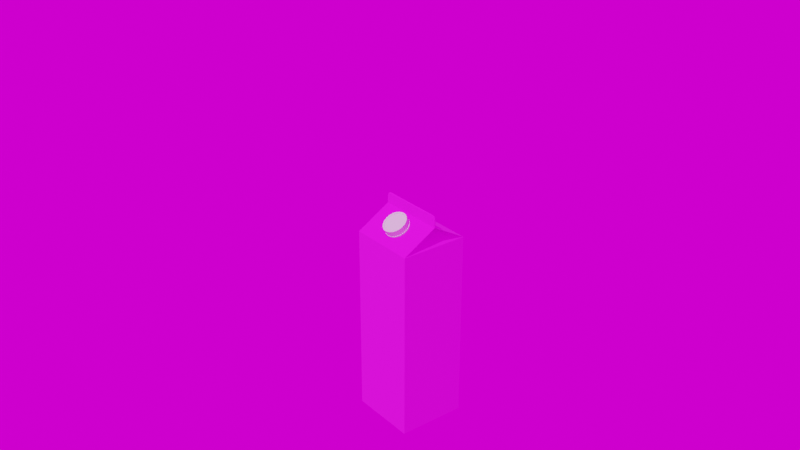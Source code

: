 # Source: milk.blend  (saved by Blender 2.90.8; exported with 4.5.12 LTS)
import bpy
from mathutils import Matrix  # noqa: F401  (used for matrix-valued properties, if any)

bpy.ops.wm.read_factory_settings(use_empty=True)
scene = bpy.context.scene
scene.name = 'Scene'

# ---- collections
col_collection = bpy.data.collections.new('Collection'); scene.collection.children.link(col_collection)

# ---- images (referenced by path relative to the original .blend; pixels are not part of the script)
import os
ASSET_DIR = os.environ.get("B2B_ASSET_DIR", "")  # directory of the original .blend (textures are referenced by path, not embedded)
HERE = os.path.dirname(os.path.abspath(__file__))  # packed textures are extracted next to this script under _unpacked/

def load_image(name, relpath, width, height, colorspace="sRGB"):
    """Load a texture the original file referenced (path relative to the .blend, or extracted next to this script)."""
    p = next((c for c in (os.path.join(HERE, relpath), os.path.join(ASSET_DIR, relpath)) if relpath and os.path.exists(c)), "")
    if p:
        img = bpy.data.images.load(p, check_existing=True)
        img.name = name
    else:  # same state as the original file: an image datablock whose file is absent (Cycles renders it pink)
        img = bpy.data.images.new(name, width, height)
        img.source = "FILE"
        img.filepath = "//" + (relpath or name)
    img.colorspace_settings.name = colorspace
    return img
img_milk_texture_png = load_image('milk_texture.png', 'milk_texture.png', 1024, 1024, 'sRGB')
img_st_fagans_interior_2k_hdr = load_image('st_fagans_interior_2k.hdr', 'st_fagans_interior_2k.hdr', 1024, 1024, 'Linear Rec.709')

# ---- materials (node trees are filled in below, after node groups)
mat_material = bpy.data.materials.new('Material')
mat_material.alpha_threshold = 0.0
mat_material.line_color = (0.0, 0.0, 0.0, 1.0)
mat_material_001 = bpy.data.materials.new('Material.001')

# ---- material node trees
mat_material.use_nodes = True; mat_material.node_tree.nodes.clear()
_N = mat_material.node_tree.nodes; _L = mat_material.node_tree.links
n0 = _N.new('ShaderNodeOutputMaterial'); n0.name = 'Material Output'; n0.location = (300, 300)
n1 = _N.new('ShaderNodeBsdfPrincipled'); n1.name = 'Principled BSDF'; n1.location = (10, 300)
n1.distribution = 'GGX'
n1.subsurface_method = 'BURLEY'
n1.inputs[2].default_value = 1.0
n1.inputs[3].default_value = 1.45
n1.inputs[27].default_value = (0.0, 0.0, 0.0, 1.0)
n1.inputs[28].default_value = 1.0
n2 = _N.new('ShaderNodeTexImage'); n2.name = 'Image Texture'; n2.location = (-429, 199)
n2.image = img_milk_texture_png
_L.new(n1.outputs[0], n0.inputs[0])
_L.new(n2.outputs[0], n1.inputs[0])
n0.is_active_output = True
mat_material_001.use_nodes = True; mat_material_001.node_tree.nodes.clear()
_N = mat_material_001.node_tree.nodes; _L = mat_material_001.node_tree.links
n0 = _N.new('ShaderNodeBsdfPrincipled'); n0.name = 'Principled BSDF'; n0.location = (10, 300)
n0.distribution = 'GGX'
n0.subsurface_method = 'BURLEY'
n0.inputs[3].default_value = 1.45
n0.inputs[27].default_value = (0.0, 0.0, 0.0, 1.0)
n0.inputs[28].default_value = 1.0
n1 = _N.new('ShaderNodeOutputMaterial'); n1.name = 'Material Output'; n1.location = (300, 300)
_L.new(n0.outputs[0], n1.inputs[0])
n1.is_active_output = True

# ---- world
world_world = bpy.data.worlds.new('World'); scene.world = world_world
world_world.use_nodes = True; world_world.node_tree.nodes.clear()
_N = world_world.node_tree.nodes; _L = world_world.node_tree.links
n0 = _N.new('ShaderNodeOutputWorld'); n0.name = 'World Output'; n0.location = (300, 300)
n1 = _N.new('ShaderNodeBackground'); n1.name = 'Background'; n1.location = (10, 300)
n2 = _N.new('ShaderNodeMapping'); n2.name = 'Mapping'; n2.location = (-590, 370)
n2.width = 240
n3 = _N.new('ShaderNodeTexCoord'); n3.name = 'Texture Coordinate'; n3.location = (-790, 353)
n4 = _N.new('ShaderNodeTexEnvironment'); n4.name = 'Environment Texture'; n4.location = (-290, 341)
n4.image = img_st_fagans_interior_2k_hdr
_L.new(n1.outputs[0], n0.inputs[0])
_L.new(n4.outputs[0], n1.inputs[0])
_L.new(n2.outputs[0], n4.inputs[0])
_L.new(n3.outputs[0], n2.inputs[0])
n0.is_active_output = True
world_world.color = (0.05088, 0.05088, 0.05088)
world_world.use_sun_shadow = False
world_world.sun_shadow_jitter_overblur = 0.0

# ---- cameras
cam_camera = bpy.data.cameras.new('Camera')
cam_camera.clip_end = 100.0
cam_camera.ortho_scale = 7.314

# ---- lights
light_light = bpy.data.lights.new('Light', 'POINT')
light_light.transmission_factor = 0.0
light_light.energy = 1000.0
light_light.shadow_soft_size = 0.1
light_light.shadow_maximum_resolution = 0.006
light_light.use_absolute_resolution = True

# ---- meshes
me_cube = bpy.data.meshes.new('Cube')
me_cube.from_pydata([(0.035, 0.035, 0.0975), (0.035, 0.035, -0.0975), (0.035, -0.035, 0.0975), (0.035, -0.035, -0.0975), (-0.035, 0.035, 0.0975), (-0.035, 0.035, -0.0975), (-0.035, -0.035, 0.0975), (-0.035, -0.035, -0.0975), (0.035, -0.000574, 0.1175), (-0.035, -0.000574, 0.1175), (0.035, 0.000574, 0.1175), (-0.035, 0.000574, 0.1175), (0.035, 0.0, -0.0975), (-0.035, 0.0, 0.0975), (0.03501, -0.000574, 0.1249), (0.03119, -0.000574, 0.1287), (0.03471, -0.000574, 0.1263), (0.03389, -0.000574, 0.1276), (0.03265, -0.000574, 0.1284), (-0.0312, -0.000574, 0.1285), (-0.03499, -0.000574, 0.1246), (-0.03266, -0.000574, 0.1282), (-0.03389, -0.000574, 0.1273), (-0.03471, -0.000574, 0.1261), (0.0312, 0.000574, 0.1291), (0.035, 0.000574, 0.1253), (0.03265, 0.000574, 0.1288), (0.03389, 0.000574, 0.128), (0.03471, 0.000574, 0.1268), (-0.035, 0.000574, 0.1253), (-0.0312, 0.000574, 0.1291), (-0.03471, 0.000574, 0.1268), (-0.03389, 0.000574, 0.128), (-0.03265, 0.000574, 0.1288), (-0.035, 0.0, 0.1175), (0.03119, 0.0, 0.1287), (0.03265, 0.0, 0.1284), (0.03389, 0.0, 0.1276), (0.03471, 0.0, 0.1263), (0.03501, 0.0, 0.1249), (-0.0312, 0.0, 0.1285), (-0.03266, 0.0, 0.1282), (-0.03389, 0.0, 0.1273), (-0.03471, 0.0, 0.1261), (-0.03499, 0.0, 0.1246), (0.01213, 0.0, 0.1147), (0.0312, 0.0, 0.1291), (0.035, 0.0, 0.1175), (-0.035, 0.0, -0.0975), (0.035, 0.0, 0.0975), (0.03265, 0.0, 0.1288), (0.03389, 0.0, 0.128), (0.03471, 0.0, 0.1268), (0.035, 0.0, 0.1253), (-0.0312, 0.0, 0.1291), (-0.03265, 0.0, 0.1288), (-0.03389, 0.0, 0.128), (-0.03471, 0.0, 0.1268), (-0.035, 0.0, 0.1253), (-0.01959, 0.0, 0.1111)], [], [(59, 6, 9, 34), (3, 2, 6, 7), (48, 13, 4, 5), (48, 12, 3, 7), (12, 49, 2, 3), (5, 4, 0, 1), (10, 11, 29, 31, 32, 33, 30, 24, 26, 27, 28, 25), (45, 0, 10, 47), (0, 4, 11, 10), (6, 2, 8, 9), (47, 10, 25, 53), (35, 40, 19, 15), (23, 43, 44, 20), (34, 9, 20, 44), (35, 15, 18, 36), (36, 18, 17, 37), (37, 17, 16, 38), (38, 16, 14, 39), (54, 30, 33, 55), (55, 33, 32, 56), (56, 32, 31, 57), (57, 31, 29, 58), (9, 8, 14, 16, 17, 18, 15, 19, 21, 22, 23, 20), (22, 42, 43, 23), (21, 41, 42, 22), (19, 40, 41, 21), (52, 38, 39, 53), (51, 37, 38, 52), (50, 36, 37, 51), (46, 35, 36, 50), (34, 44, 58), (46, 54, 40, 35), (8, 47, 39, 14), (2, 45, 47, 8), (7, 6, 13, 48), (2, 49, 45), (49, 0, 45), (13, 6, 59), (4, 13, 59), (4, 59, 34, 11), (5, 1, 12, 48), (1, 0, 49, 12), (24, 30, 54, 46), (11, 34, 58, 29), (24, 46, 50, 26), (26, 50, 51, 27), (27, 51, 52, 28), (28, 52, 53, 25), (43, 57, 58, 44), (42, 56, 57, 43), (41, 55, 56, 42), (40, 54, 55, 41), (47, 53, 39)])
_uv = me_cube.uv_layers.new(name='UVMap')
_uv.uv.foreach_set('vector', [0.873, 0.8681, 0.931, 0.7362, 0.9264, 0.8659, 0.9264, 0.8681, 0.2505, 0.001714, 0.2505, 0.7342, -0.0005118, 0.7342, -0.0005116, 0.001714, 0.8718, 0.001403, 0.8718, 0.7329, 0.7488, 0.7329, 0.7488, 0.001403, 0.5, 0.865, 0.7495, 0.865, 0.7495, 0.9968, 0.5, 0.9968, 0.3752, 0.0, 0.3752, 0.7323, 0.2502, 0.7323, 0.2502, 0.0, 0.748, 0.0, 0.748, 0.7346, 0.498, 0.7346, 0.498, 2.807e-08, 0.3419, 0.9984, 0.3419, 0.7346, 0.3698, 0.7346, 0.375, 0.7357, 0.3794, 0.7388, 0.3823, 0.7435, 0.3834, 0.749, 0.3834, 0.984, 0.3823, 0.9895, 0.3794, 0.9942, 0.375, 0.9973, 0.3698, 0.9984, 0.1229, 0.8694, 0.1959, 0.7346, 0.205, 0.8641, 0.2051, 0.8662, 0.1229, 0.7347, 0.1229, 0.9985, 1.705e-08, 0.9984, 0.0, 0.7346, 0.75, 0.9845, 0.75, 0.7332, 0.873, 0.7331, 0.873, 0.9844, 0.4651, 0.7346, 0.4672, 0.7346, 0.4672, 0.7635, 0.4651, 0.7635, 0.933, 0.9814, 0.933, 0.7463, 0.9351, 0.7463, 0.9351, 0.9814, 0.4692, 0.7395, 0.4713, 0.7395, 0.4713, 0.745, 0.4692, 0.745, 0.4713, 0.7719, 0.4692, 0.7719, 0.4692, 0.745, 0.4713, 0.745, 0.933, 0.9814, 0.9351, 0.9814, 0.9351, 0.9869, 0.933, 0.9869, 0.933, 0.9869, 0.9351, 0.9869, 0.9351, 0.9915, 0.933, 0.9915, 0.4692, 0.7726, 0.4672, 0.7726, 0.4672, 0.7675, 0.4692, 0.7675, 0.4692, 0.7675, 0.4672, 0.7675, 0.4672, 0.7619, 0.4692, 0.7619, 0.933, 0.7463, 0.931, 0.7463, 0.931, 0.7409, 0.933, 0.7409, 0.933, 0.7409, 0.931, 0.7409, 0.931, 0.7362, 0.933, 0.7362, 0.4631, 0.7346, 0.4651, 0.7346, 0.4651, 0.7395, 0.4631, 0.7395, 0.4631, 0.7395, 0.4651, 0.7395, 0.4651, 0.745, 0.4631, 0.745, 0.4631, 0.7346, 0.4631, 0.9984, 0.4367, 0.9984, 0.4315, 0.9973, 0.4272, 0.9942, 0.4242, 0.9895, 0.4232, 0.984, 0.4239, 0.749, 0.425, 0.7435, 0.4279, 0.7388, 0.4324, 0.7357, 0.4376, 0.7347, 0.4692, 0.7346, 0.4713, 0.7346, 0.4713, 0.7395, 0.4692, 0.7395, 0.9351, 0.7409, 0.933, 0.7409, 0.933, 0.7362, 0.9351, 0.7362, 0.9351, 0.7463, 0.933, 0.7463, 0.933, 0.7409, 0.9351, 0.7409, 0.4163, 0.9995, 0.4179, 0.9993, 0.4232, 0.9999, 0.4216, 1.0, 0.4117, 0.9969, 0.4133, 0.9967, 0.4179, 0.9993, 0.4163, 0.9995, 0.4083, 0.9926, 0.4099, 0.9924, 0.4133, 0.9967, 0.4117, 0.9969, 0.4067, 0.9873, 0.4083, 0.9871, 0.4099, 0.9924, 0.4083, 0.9926, 0.4232, 0.7346, 0.3978, 0.7375, 0.3954, 0.7377, 0.4067, 0.9873, 0.3834, 0.7535, 0.3857, 0.7532, 0.4083, 0.9871, 0.4672, 0.7346, 0.4692, 0.7346, 0.4692, 0.7619, 0.4672, 0.7619, 0.2051, 0.9982, 0.1229, 0.8694, 0.2051, 0.8662, 0.2051, 0.8684, 0.9961, 0.001403, 0.9961, 0.7329, 0.8718, 0.7329, 0.8718, 0.001403, 0.2867, 0.7346, 0.2867, 0.8665, 0.2051, 0.8665, 0.2867, 0.8665, 0.2867, 0.9984, 0.2051, 0.8665, 0.3419, 0.8665, 0.3419, 0.9984, 0.2867, 0.8665, 0.3419, 0.7346, 0.3419, 0.8665, 0.2867, 0.8665, 0.931, 0.9999, 0.873, 0.8681, 0.9264, 0.8681, 0.9264, 0.8702, 0.5, 0.7331, 0.7495, 0.7331, 0.7495, 0.865, 0.5, 0.865, 0.499, 0.0, 0.499, 0.7316, 0.3752, 0.7323, 0.3752, 0.0, 0.931, 0.9814, 0.931, 0.7463, 0.933, 0.7463, 0.933, 0.9814, 0.4651, 0.7744, 0.4631, 0.7744, 0.4631, 0.745, 0.4651, 0.745, 0.931, 0.9814, 0.933, 0.9814, 0.933, 0.9869, 0.931, 0.9869, 0.931, 0.9869, 0.933, 0.9869, 0.933, 0.9915, 0.931, 0.9915, 0.4672, 0.7743, 0.4651, 0.7743, 0.4651, 0.7691, 0.4672, 0.7691, 0.4672, 0.7691, 0.4651, 0.7691, 0.4651, 0.7635, 0.4672, 0.7635, 0.3928, 0.7391, 0.3904, 0.7394, 0.3954, 0.7377, 0.3978, 0.7375, 0.3887, 0.7427, 0.3863, 0.743, 0.3904, 0.7394, 0.3928, 0.7391, 0.3862, 0.7476, 0.3838, 0.7479, 0.3863, 0.743, 0.3887, 0.7427, 0.3857, 0.7532, 0.3834, 0.7535, 0.3838, 0.7479, 0.3862, 0.7476, 0.4713, 0.7346, 0.4713, 0.7641, 0.4713, 0.7624])
me_cube.materials.append(mat_material)
me_cube.use_remesh_preserve_volume = False
me_cube.use_remesh_preserve_attributes = False
me_cube.use_mirror_vertex_groups = False
me_cube.update()
me_cylinder = bpy.data.meshes.new('Cylinder')
me_cylinder.from_pydata([(0.0, 0.0125, -0.004), (0.002439, 0.01226, -0.004), (0.004784, 0.01155, -0.004), (0.006945, 0.01039, -0.004), (0.008839, 0.008839, -0.004), (0.01039, 0.006945, -0.004), (0.01155, 0.004784, -0.004), (0.01226, 0.002439, -0.004), (0.0125, 9.437e-10, -0.004), (0.01226, -0.002439, -0.004), (0.01155, -0.004784, -0.004), (0.01039, -0.006945, -0.004), (0.008839, -0.008839, -0.004), (0.006945, -0.01039, -0.004), (0.004784, -0.01155, -0.004), (0.002439, -0.01226, -0.004), (-4.073e-09, -0.0125, -0.004), (-0.002439, -0.01226, -0.004), (-0.004784, -0.01155, -0.004), (-0.006945, -0.01039, -0.004), (-0.008839, -0.008839, -0.004), (-0.01039, -0.006945, -0.004), (-0.01155, -0.004784, -0.004), (-0.01226, -0.002439, -0.004), (-0.0125, 1.207e-08, -0.004), (-0.01226, 0.002439, -0.004), (-0.01155, 0.004784, -0.004), (-0.01039, 0.006945, -0.004), (-0.008839, 0.008839, -0.004), (-0.006945, 0.01039, -0.004), (-0.004784, 0.01155, -0.004), (-0.002439, 0.01226, -0.004), (0.001219, 0.01238, -0.004), (1.165e-05, 0.0105, 0.003689), (0.003611, 0.0119, -0.004), (0.005864, 0.01097, -0.004), (0.007892, 0.009616, -0.004), (0.009616, 0.007892, -0.004), (0.01097, 0.005864, -0.004), (0.0119, 0.003611, -0.004), (0.01238, 0.001219, -0.004), (0.01238, -0.001219, -0.004), (0.0119, -0.003611, -0.004), (0.01097, -0.005864, -0.004), (0.009616, -0.007892, -0.004), (0.007892, -0.009616, -0.004), (0.005864, -0.01097, -0.004), (0.003611, -0.0119, -0.004), (0.001219, -0.01238, -0.004), (-0.001219, -0.01238, -0.004), (-0.003611, -0.0119, -0.004), (-0.005864, -0.01097, -0.004), (-0.007892, -0.009616, -0.004), (-0.009616, -0.007892, -0.004), (-0.01097, -0.005864, -0.004), (-0.0119, -0.003611, -0.004), (-0.01238, -0.001219, -0.004), (-0.01238, 0.001219, -0.004), (-0.0119, 0.003611, -0.004), (-0.01097, 0.005864, -0.004), (-0.009616, 0.007892, -0.004), (-0.007892, 0.009616, -0.004), (-0.005864, 0.01097, -0.004), (-0.003611, 0.0119, -0.004), (-0.001219, 0.01238, -0.004), (-0.001162, 0.01201, 0.004214), (-0.003441, 0.01155, 0.004204), (-0.005588, 0.01065, 0.004185), (-0.00752, 0.009342, 0.004158), (-0.009163, 0.007679, 0.004123), (-0.01045, 0.005723, 0.004081), (-0.01134, 0.003549, 0.004036), (-0.0118, 0.001242, 0.003987), (-0.0118, -0.00111, 0.003937), (-0.01134, -0.003417, 0.003889), (-0.01045, -0.005591, 0.003843), (-0.009163, -0.007547, 0.003801), (-0.00752, -0.00921, 0.003766), (-0.005588, -0.01052, 0.003739), (-0.003441, -0.01142, 0.00372), (-0.001162, -0.01188, 0.00371), (0.001162, -0.01188, 0.00371), (0.003441, -0.01142, 0.00372), (0.005588, -0.01052, 0.003739), (0.00752, -0.00921, 0.003766), (0.009163, -0.007547, 0.003801), (0.01045, -0.005591, 0.003843), (0.01134, -0.003417, 0.003889), (0.0118, -0.00111, 0.003937), (0.0118, 0.001242, 0.003987), (0.01134, 0.003549, 0.004036), (0.01045, 0.005723, 0.004081), (0.009163, 0.007679, 0.004123), (0.00752, 0.009342, 0.004158), (0.005588, 0.01065, 0.004185), (0.003441, 0.01155, 0.004204), (0.001162, 0.01201, 0.004214), (0.002047, 0.0103, 0.003689), (0.004004, 0.00971, 0.003689), (0.005807, 0.008746, 0.003689), (0.007388, 0.007449, 0.003689), (0.008685, 0.005868, 0.003689), (0.009649, 0.004065, 0.003689), (0.01024, 0.002108, 0.003689), (0.01044, 7.28e-05, 0.003689), (0.01024, -0.001962, 0.003689), (0.009649, -0.003919, 0.003689), (0.008685, -0.005723, 0.003689), (0.007388, -0.007304, 0.003689), (0.005807, -0.008601, 0.003689), (0.004004, -0.009565, 0.003689), (0.002047, -0.01016, 0.003689), (1.165e-05, -0.01036, 0.003689), (-0.002023, -0.01016, 0.003689), (-0.00398, -0.009565, 0.003689), (-0.005784, -0.008601, 0.003689), (-0.007365, -0.007304, 0.003689), (-0.008662, -0.005723, 0.003689), (-0.009626, -0.003919, 0.003689), (-0.01022, -0.001962, 0.003689), (-0.01042, 7.281e-05, 0.003689), (-0.01022, 0.002108, 0.003689), (-0.009626, 0.004065, 0.003689), (-0.008662, 0.005868, 0.003689), (-0.007365, 0.007449, 0.003689), (-0.005784, 0.008746, 0.003689), (-0.00398, 0.00971, 0.003689), (-0.002023, 0.0103, 0.003689), (-0.001006, 0.0104, 0.003689), (-0.003002, 0.01001, 0.003689), (-0.004882, 0.009228, 0.003689), (-0.006574, 0.008098, 0.003689), (-0.008013, 0.006659, 0.003689), (-0.009144, 0.004967, 0.003689), (-0.009923, 0.003086, 0.003689), (-0.01032, 0.00109, 0.003689), (-0.01032, -0.0009448, 0.003689), (-0.009923, -0.002941, 0.003689), (-0.009144, -0.004821, 0.003689), (-0.008013, -0.006513, 0.003689), (-0.006574, -0.007952, 0.003689), (-0.004882, -0.009083, 0.003689), (-0.003002, -0.009862, 0.003689), (-0.001006, -0.01026, 0.003689), (0.001029, -0.01026, 0.003689), (0.003025, -0.009862, 0.003689), (0.004905, -0.009083, 0.003689), (0.006598, -0.007952, 0.003689), (0.008037, -0.006513, 0.003689), (0.009167, -0.004821, 0.003689), (0.009946, -0.002941, 0.003689), (0.01034, -0.0009448, 0.003689), (0.01034, 0.00109, 0.003689), (0.009946, 0.003086, 0.003689), (0.009167, 0.004967, 0.003689), (0.008037, 0.006659, 0.003689), (0.006598, 0.008098, 0.003689), (0.004905, 0.009228, 0.003689), (0.003025, 0.01001, 0.003689), (0.001029, 0.0104, 0.003689), (0.002439, 0.01226, -0.002486), (0.004784, 0.01155, -0.002486), (0.006945, 0.01039, -0.002486), (0.008839, 0.008839, -0.002486), (0.01039, 0.006945, -0.002486), (0.01155, 0.004784, -0.002486), (0.01226, 0.002439, -0.002486), (0.0125, 9.437e-10, -0.002486), (0.01226, -0.002439, -0.002486), (0.01155, -0.004784, -0.002486), (0.01039, -0.006945, -0.002486), (0.008839, -0.008839, -0.002486), (0.006945, -0.01039, -0.002486), (0.004784, -0.01155, -0.002486), (0.002439, -0.01226, -0.002486), (-4.073e-09, -0.0125, -0.002486), (-0.002439, -0.01226, -0.002486), (-0.004784, -0.01155, -0.002486), (-0.006945, -0.01039, -0.002486), (-0.008839, -0.008839, -0.002486), (-0.01039, -0.006945, -0.002486), (-0.01155, -0.004784, -0.002486), (-0.01226, -0.002439, -0.002486), (-0.0125, 1.207e-08, -0.002486), (-0.01226, 0.002439, -0.002486), (-0.01155, 0.004784, -0.002486), (-0.01039, 0.006945, -0.002486), (-0.008839, 0.008839, -0.002486), (-0.006945, 0.01039, -0.002486), (-0.004784, 0.01155, -0.002486), (-0.002439, 0.01226, -0.002486), (0.0, 0.0125, -0.002486), (0.001219, 0.01238, -0.002486), (0.003611, 0.0119, -0.002486), (0.005864, 0.01097, -0.002486), (0.007892, 0.009616, -0.002486), (0.009616, 0.007892, -0.002486), (0.01097, 0.005864, -0.002486), (0.0119, 0.003611, -0.002486), (0.01238, 0.001219, -0.002486), (0.01238, -0.001219, -0.002486), (0.0119, -0.003611, -0.002486), (0.01097, -0.005864, -0.002486), (0.009616, -0.007892, -0.002486), (0.007892, -0.009616, -0.002486), (0.005864, -0.01097, -0.002486), (0.003611, -0.0119, -0.002486), (0.001219, -0.01238, -0.002486), (-0.001219, -0.01238, -0.002486), (-0.003611, -0.0119, -0.002486), (-0.005864, -0.01097, -0.002486), (-0.007892, -0.009616, -0.002486), (-0.009616, -0.007892, -0.002486), (-0.01097, -0.005864, -0.002486), (-0.0119, -0.003611, -0.002486), (-0.01238, -0.001219, -0.002486), (-0.01238, 0.001219, -0.002486), (-0.0119, 0.003611, -0.002486), (-0.01097, 0.005864, -0.002486), (-0.009616, 0.007892, -0.002486), (-0.007892, 0.009616, -0.002486), (-0.005864, 0.01097, -0.002486), (-0.003611, 0.0119, -0.002486), (-0.001219, 0.01238, -0.002486), (0.001162, 0.01188, -0.002197), (0.003441, 0.01142, -0.002206), (0.005588, 0.01052, -0.002225), (0.00752, 0.00921, -0.002253), (0.009163, 0.007547, -0.002288), (0.01045, 0.005591, -0.002329), (0.01134, 0.003417, -0.002375), (0.0118, 0.00111, -0.002424), (0.0118, -0.001242, -0.002473), (0.01134, -0.003549, -0.002522), (0.01045, -0.005723, -0.002568), (0.009163, -0.007679, -0.002609), (0.00752, -0.009342, -0.002644), (0.005588, -0.01065, -0.002672), (0.003441, -0.01155, -0.002691), (0.001162, -0.01201, -0.0027), (-0.001162, -0.01201, -0.0027), (-0.003441, -0.01155, -0.002691), (-0.005588, -0.01065, -0.002672), (-0.00752, -0.009342, -0.002644), (-0.009163, -0.007679, -0.002609), (-0.01045, -0.005723, -0.002568), (-0.01134, -0.003549, -0.002522), (-0.0118, -0.001242, -0.002473), (-0.0118, 0.00111, -0.002424), (-0.01134, 0.003417, -0.002375), (-0.01045, 0.005591, -0.002329), (-0.009163, 0.007547, -0.002288), (-0.00752, 0.00921, -0.002253), (-0.005588, 0.01052, -0.002225), (-0.003441, 0.01142, -0.002206), (-0.001162, 0.01188, -0.002197), (0.0004357, 0.01232, 0.00408), (-0.0004357, 0.01232, 0.00408), (4.048e-11, 0.01203, 0.004), (0.002825, 0.01199, 0.004079), (0.001974, 0.01217, 0.004078), (0.002346, 0.0118, 0.004), (0.005099, 0.0112, 0.004073), (0.00431, 0.01155, 0.004072), (0.004602, 0.01111, 0.004), (0.007172, 0.009978, 0.004062), (0.00648, 0.01048, 0.004063), (0.006682, 0.01, 0.004), (0.008966, 0.008383, 0.004048), (0.008397, 0.009008, 0.004053), (0.008504, 0.008504, 0.004), (0.01042, 0.006472, 0.004031), (0.009987, 0.007187, 0.00404), (0.01, 0.006682, 0.004), (0.01147, 0.004317, 0.004013), (0.01119, 0.005092, 0.004027), (0.01111, 0.004602, 0.004), (0.01209, 0.001997, 0.003995), (0.01196, 0.002804, 0.004012), (0.0118, 0.002346, 0.004), (0.01225, -0.0003997, 0.003977), (0.01227, 0.0004118, 0.003996), (0.01203, 4.568e-10, 0.004), (0.01194, -0.002784, 0.003961), (0.0121, -0.001992, 0.003979), (0.0118, -0.002346, 0.004), (0.01117, -0.005064, 0.003945), (0.01148, -0.004316, 0.003962), (0.01111, -0.004602, 0.004), (0.009968, -0.007153, 0.003931), (0.01041, -0.006472, 0.003945), (0.01, -0.006682, 0.004), (0.008383, -0.008967, 0.003919), (0.008954, -0.00838, 0.00393), (0.008504, -0.008504, 0.004), (0.006473, -0.01044, 0.003909), (0.007152, -0.009968, 0.003916), (0.006682, -0.01, 0.004), (0.004313, -0.0115, 0.003902), (0.005074, -0.01118, 0.003906), (0.004602, -0.01111, 0.004), (0.001986, -0.01212, 0.003897), (0.002801, -0.01196, 0.003899), (0.002346, -0.0118, 0.004), (-0.0004168, -0.01228, 0.003896), (0.0004168, -0.01228, 0.003896), (-3.878e-09, -0.01203, 0.004), (-0.002801, -0.01196, 0.003899), (-0.001986, -0.01212, 0.003897), (-0.002346, -0.0118, 0.004), (-0.005075, -0.01118, 0.003906), (-0.004313, -0.0115, 0.003902), (-0.004603, -0.01111, 0.004), (-0.007152, -0.009968, 0.003916), (-0.006473, -0.01044, 0.003909), (-0.006682, -0.01, 0.004), (-0.008954, -0.00838, 0.00393), (-0.008383, -0.008967, 0.003919), (-0.008504, -0.008504, 0.004), (-0.01041, -0.006472, 0.003945), (-0.009968, -0.007153, 0.003931), (-0.01, -0.006682, 0.004), (-0.01148, -0.004316, 0.003962), (-0.01117, -0.005064, 0.003945), (-0.01111, -0.004602, 0.004), (-0.0121, -0.001992, 0.003979), (-0.01194, -0.002784, 0.003961), (-0.0118, -0.002346, 0.004), (-0.01227, 0.0004118, 0.003996), (-0.01225, -0.0003997, 0.003977), (-0.01203, 1.116e-08, 0.004), (-0.01196, 0.002804, 0.004012), (-0.01209, 0.001997, 0.003995), (-0.0118, 0.002346, 0.004), (-0.01119, 0.005092, 0.004027), (-0.01147, 0.004317, 0.004013), (-0.01111, 0.004603, 0.004), (-0.009987, 0.007187, 0.00404), (-0.01042, 0.006472, 0.004031), (-0.01, 0.006682, 0.004), (-0.008397, 0.009008, 0.004053), (-0.008966, 0.008383, 0.004048), (-0.008504, 0.008504, 0.004), (-0.00648, 0.01048, 0.004063), (-0.007172, 0.009978, 0.004062), (-0.006682, 0.01, 0.004), (-0.00431, 0.01155, 0.004072), (-0.005099, 0.0112, 0.004073), (-0.004602, 0.01111, 0.004), (-0.001974, 0.01217, 0.004078), (-0.002825, 0.01199, 0.004079), (-0.002346, 0.0118, 0.004), (-0.0004168, 0.01228, -0.002383), (0.0004168, 0.01228, -0.002383), (0.0, 0.0125, -0.002486), (0.001986, 0.01212, -0.002384), (0.002801, 0.01196, -0.002385), (0.002439, 0.01226, -0.002486), (0.004313, 0.0115, -0.002388), (0.005074, 0.01118, -0.002392), (0.004784, 0.01155, -0.002486), (0.006473, 0.01044, -0.002396), (0.007152, 0.009968, -0.002402), (0.006945, 0.01039, -0.002486), (0.008383, 0.008967, -0.002406), (0.008954, 0.00838, -0.002416), (0.008839, 0.008839, -0.002486), (0.009968, 0.007153, -0.002418), (0.01041, 0.006472, -0.002432), (0.01039, 0.006945, -0.002486), (0.01117, 0.005064, -0.002432), (0.01148, 0.004316, -0.002448), (0.01155, 0.004784, -0.002486), (0.01194, 0.002784, -0.002447), (0.0121, 0.001992, -0.002465), (0.01226, 0.002439, -0.002486), (0.01225, 0.0003997, -0.002464), (0.01227, -0.0004118, -0.002482), (0.0125, 9.437e-10, -0.002486), (0.01209, -0.001997, -0.002482), (0.01196, -0.002804, -0.002498), (0.01226, -0.002439, -0.002486), (0.01147, -0.004317, -0.0025), (0.01119, -0.005092, -0.002513), (0.01155, -0.004784, -0.002486), (0.01042, -0.006472, -0.002518), (0.009987, -0.007187, -0.002527), (0.01039, -0.006945, -0.002486), (0.008966, -0.008383, -0.002535), (0.008397, -0.009008, -0.002539), (0.008839, -0.008839, -0.002486), (0.007172, -0.009978, -0.002549), (0.00648, -0.01048, -0.00255), (0.006945, -0.01039, -0.002486), (0.005099, -0.0112, -0.002559), (0.00431, -0.01155, -0.002558), (0.004784, -0.01155, -0.002486), (0.002825, -0.01199, -0.002565), (0.001974, -0.01217, -0.002564), (0.002439, -0.01226, -0.002486), (0.0004357, -0.01232, -0.002567), (-0.0004357, -0.01232, -0.002567), (-4.073e-09, -0.0125, -0.002486), (-0.001974, -0.01217, -0.002564), (-0.002825, -0.01199, -0.002565), (-0.002439, -0.01226, -0.002486), (-0.00431, -0.01155, -0.002558), (-0.005099, -0.0112, -0.002559), (-0.004784, -0.01155, -0.002486), (-0.00648, -0.01048, -0.00255), (-0.007172, -0.009978, -0.002549), (-0.006945, -0.01039, -0.002486), (-0.008397, -0.009008, -0.002539), (-0.008966, -0.008383, -0.002535), (-0.008839, -0.008839, -0.002486), (-0.009987, -0.007187, -0.002527), (-0.01042, -0.006472, -0.002518), (-0.01039, -0.006945, -0.002486), (-0.01119, -0.005092, -0.002513), (-0.01147, -0.004317, -0.0025), (-0.01155, -0.004784, -0.002486), (-0.01196, -0.002804, -0.002498), (-0.01209, -0.001997, -0.002482), (-0.01226, -0.002439, -0.002486), (-0.01227, -0.0004117, -0.002482), (-0.01225, 0.0003997, -0.002464), (-0.0125, 1.207e-08, -0.002486), (-0.0121, 0.001992, -0.002465), (-0.01194, 0.002784, -0.002447), (-0.01226, 0.002439, -0.002486), (-0.01148, 0.004316, -0.002448), (-0.01117, 0.005064, -0.002432), (-0.01155, 0.004784, -0.002486), (-0.01041, 0.006472, -0.002432), (-0.009968, 0.007153, -0.002418), (-0.01039, 0.006945, -0.002486), (-0.008954, 0.00838, -0.002416), (-0.008383, 0.008967, -0.002406), (-0.008839, 0.008839, -0.002486), (-0.007152, 0.009968, -0.002402), (-0.006473, 0.01044, -0.002396), (-0.006945, 0.01039, -0.002486), (-0.005074, 0.01118, -0.002392), (-0.004313, 0.0115, -0.002388), (-0.004784, 0.01155, -0.002486), (-0.002801, 0.01196, -0.002385), (-0.001986, 0.01212, -0.002384), (-0.002439, 0.01226, -0.002486), (6.649e-06, 0.01047, 0.003822), (1.614e-10, 0.01061, 0.004), (0.002042, 0.01027, 0.003823), (0.002071, 0.01041, 0.004), (0.003999, 0.009679, 0.003822), (0.004062, 0.009806, 0.004), (0.005802, 0.008715, 0.003822), (0.005897, 0.008825, 0.004), (0.007383, 0.007418, 0.003821), (0.007505, 0.007505, 0.004), (0.00868, 0.005838, 0.003821), (0.008825, 0.005897, 0.004), (0.009644, 0.004034, 0.00382), (0.009806, 0.004062, 0.004), (0.01024, 0.002077, 0.00382), (0.01041, 0.002071, 0.004), (0.01044, 4.227e-05, 0.003819), (0.01061, -9.971e-10, 0.004), (0.01024, -0.001993, 0.003819), (0.01041, -0.002071, 0.004), (0.009644, -0.00395, 0.003819), (0.009806, -0.004062, 0.004), (0.00868, -0.005753, 0.00382), (0.008825, -0.005897, 0.004), (0.007383, -0.007334, 0.00382), (0.007505, -0.007505, 0.004), (0.005802, -0.008632, 0.003821), (0.005897, -0.008825, 0.004), (0.003999, -0.009596, 0.003822), (0.004062, -0.009806, 0.004), (0.002042, -0.01019, 0.003822), (0.002071, -0.01041, 0.004), (6.645e-06, -0.01039, 0.003822), (-3.297e-09, -0.01061, 0.004), (-0.002028, -0.01019, 0.003823), (-0.002071, -0.01041, 0.004), (-0.003985, -0.009596, 0.003822), (-0.004062, -0.009806, 0.004), (-0.005789, -0.008632, 0.003822), (-0.005897, -0.008825, 0.004), (-0.00737, -0.007335, 0.003821), (-0.007505, -0.007505, 0.004), (-0.008667, -0.005754, 0.003821), (-0.008825, -0.005897, 0.004), (-0.009631, -0.00395, 0.00382), (-0.009806, -0.004062, 0.004), (-0.01022, -0.001993, 0.00382), (-0.01041, -0.002071, 0.004), (-0.01042, 4.228e-05, 0.003819), (-0.01061, 8.451e-09, 0.004), (-0.01022, 0.002077, 0.003819), (-0.01041, 0.002071, 0.004), (-0.009631, 0.004034, 0.003819), (-0.009806, 0.004062, 0.004), (-0.008667, 0.005838, 0.00382), (-0.008825, 0.005897, 0.004), (-0.00737, 0.007418, 0.00382), (-0.007505, 0.007505, 0.004), (-0.005789, 0.008716, 0.003821), (-0.005897, 0.008825, 0.004), (-0.003985, 0.009679, 0.003822), (-0.004062, 0.009806, 0.004), (-0.002028, 0.01027, 0.003822), (-0.002071, 0.01041, 0.004), (-0.001033, 0.01051, 0.004023), (-0.001011, 0.01037, 0.003822), (-0.00306, 0.01011, 0.004022), (-0.003007, 0.009976, 0.003822), (-0.00497, 0.00932, 0.00402), (-0.004887, 0.009197, 0.003821), (-0.006691, 0.008173, 0.004018), (-0.006579, 0.008067, 0.003821), (-0.008156, 0.006712, 0.004014), (-0.008018, 0.006628, 0.00382), (-0.009309, 0.004992, 0.00401), (-0.009149, 0.004936, 0.00382), (-0.0101, 0.003078, 0.004004), (-0.009928, 0.003056, 0.003819), (-0.01051, 0.001045, 0.003998), (-0.01032, 0.00106, 0.003819), (-0.01051, -0.001029, 0.003992), (-0.01032, -0.0009753, 0.003819), (-0.01011, -0.003063, 0.003986), (-0.009928, -0.002971, 0.00382), (-0.009315, -0.004979, 0.003981), (-0.009149, -0.004852, 0.00382), (-0.008163, -0.006702, 0.003976), (-0.008018, -0.006544, 0.003821), (-0.006697, -0.008166, 0.003972), (-0.006579, -0.007983, 0.003822), (-0.004975, -0.009315, 0.003969), (-0.004887, -0.009114, 0.003822), (-0.003063, -0.01011, 0.003968), (-0.003007, -0.009893, 0.003822), (-0.001034, -0.01051, 0.003967), (-0.001011, -0.01029, 0.003823), (0.001034, -0.01051, 0.003967), (0.001024, -0.01029, 0.003822), (0.003063, -0.01011, 0.003968), (0.00302, -0.009893, 0.003822), (0.004975, -0.009315, 0.003969), (0.004901, -0.009114, 0.003821), (0.006697, -0.008166, 0.003972), (0.006593, -0.007983, 0.003821), (0.008163, -0.006702, 0.003976), (0.008032, -0.006544, 0.00382), (0.009315, -0.004979, 0.003981), (0.009162, -0.004852, 0.00382), (0.01011, -0.003063, 0.003986), (0.009941, -0.002971, 0.003819), (0.01051, -0.001029, 0.003992), (0.01034, -0.0009753, 0.003819), (0.01051, 0.001045, 0.003998), (0.01034, 0.00106, 0.003819), (0.0101, 0.003078, 0.004004), (0.009941, 0.003056, 0.00382), (0.009309, 0.004992, 0.00401), (0.009162, 0.004936, 0.00382), (0.008156, 0.006712, 0.004014), (0.008032, 0.006628, 0.003821), (0.006691, 0.008173, 0.004018), (0.006593, 0.008067, 0.003822), (0.00497, 0.00932, 0.00402), (0.0049, 0.009197, 0.003822), (0.00306, 0.01011, 0.004022), (0.00302, 0.009976, 0.003822), (0.001033, 0.01051, 0.004023), (0.001024, 0.01037, 0.003823), (2.33e-05, 0.01046, 0.003378), (1.89e-05, 0.01055, 0.003495), (0.002054, 0.01035, 0.003495), (0.002035, 0.01026, 0.003378), (0.004011, 0.009756, 0.003495), (0.003969, 0.009672, 0.003378), (0.005814, 0.008792, 0.003496), (0.005752, 0.008719, 0.003378), (0.007395, 0.007494, 0.003496), (0.007314, 0.007436, 0.003378), (0.008693, 0.005913, 0.003496), (0.008596, 0.005874, 0.003378), (0.009657, 0.00411, 0.003497), (0.009549, 0.004091, 0.003378), (0.01025, 0.002153, 0.003497), (0.01014, 0.002157, 0.003378), (0.01045, 0.0001176, 0.003497), (0.01033, 0.0001456, 0.003378), (0.01025, -0.001918, 0.003497), (0.01014, -0.001866, 0.003378), (0.009657, -0.003874, 0.003497), (0.009549, -0.0038, 0.003378), (0.008693, -0.005678, 0.003497), (0.008596, -0.005583, 0.003378), (0.007395, -0.007259, 0.003497), (0.007314, -0.007145, 0.003378), (0.005814, -0.008556, 0.003496), (0.005752, -0.008428, 0.003378), (0.004011, -0.00952, 0.003496), (0.003969, -0.00938, 0.003378), (0.002054, -0.01011, 0.003496), (0.002035, -0.009967, 0.003378), (1.889e-05, -0.01031, 0.003495), (2.33e-05, -0.01017, 0.003378), (-0.002016, -0.01011, 0.003495), (-0.001988, -0.009967, 0.003378), (-0.003973, -0.00952, 0.003495), (-0.003922, -0.00938, 0.003378), (-0.005777, -0.008556, 0.003496), (-0.005705, -0.008428, 0.003378), (-0.007357, -0.007258, 0.003496), (-0.007268, -0.007145, 0.003378), (-0.008655, -0.005678, 0.003496), (-0.00855, -0.005583, 0.003378), (-0.009619, -0.003874, 0.003497), (-0.009503, -0.0038, 0.003378), (-0.01021, -0.001917, 0.003497), (-0.01009, -0.001866, 0.003378), (-0.01041, 0.0001176, 0.003497), (-0.01029, 0.0001456, 0.003378), (-0.01021, 0.002153, 0.003497), (-0.01009, 0.002157, 0.003378), (-0.009619, 0.00411, 0.003497), (-0.009503, 0.004091, 0.003378), (-0.008655, 0.005913, 0.003497), (-0.00855, 0.005874, 0.003378), (-0.007358, 0.007494, 0.003497), (-0.007268, 0.007436, 0.003378), (-0.005777, 0.008792, 0.003496), (-0.005705, 0.008719, 0.003378), (-0.003973, 0.009756, 0.003496), (-0.003922, 0.009672, 0.003378), (-0.002016, 0.01035, 0.003496), (-0.001988, 0.01026, 0.003378), (0.001029, 0.01036, 0.003378), (0.001036, 0.01045, 0.003495), (0.003002, 0.009965, 0.003378), (0.003032, 0.01005, 0.003495), (0.00486, 0.009195, 0.003378), (0.004913, 0.009274, 0.003496), (0.006533, 0.008078, 0.003378), (0.006605, 0.008143, 0.003496), (0.007955, 0.006655, 0.003378), (0.008044, 0.006704, 0.003496), (0.009073, 0.004983, 0.003378), (0.009175, 0.005012, 0.003497), (0.009843, 0.003124, 0.003378), (0.009953, 0.003131, 0.003497), (0.01024, 0.001151, 0.003378), (0.01035, 0.001135, 0.003497), (0.01024, -0.0008602, 0.003378), (0.01035, -0.0009, 0.003497), (0.009843, -0.002833, 0.003378), (0.009953, -0.002896, 0.003497), (0.009073, -0.004691, 0.003378), (0.009175, -0.004776, 0.003497), (0.007955, -0.006364, 0.003378), (0.008044, -0.006468, 0.003497), (0.006533, -0.007786, 0.003378), (0.006605, -0.007907, 0.003497), (0.00486, -0.008904, 0.003378), (0.004913, -0.009038, 0.003496), (0.003002, -0.009674, 0.003378), (0.003032, -0.009817, 0.003496), (0.001029, -0.01007, 0.003378), (0.001036, -0.01021, 0.003495), (-0.0009825, -0.01007, 0.003378), (-0.0009987, -0.01021, 0.003495), (-0.002955, -0.009674, 0.003378), (-0.002995, -0.009816, 0.003495), (-0.004814, -0.008904, 0.003378), (-0.004875, -0.009038, 0.003496), (-0.006486, -0.007786, 0.003378), (-0.006567, -0.007907, 0.003496), (-0.007909, -0.006364, 0.003378), (-0.008006, -0.006468, 0.003496), (-0.009026, -0.004691, 0.003378), (-0.009137, -0.004776, 0.003497), (-0.009796, -0.002833, 0.003378), (-0.009916, -0.002896, 0.003497), (-0.01019, -0.0008602, 0.003378), (-0.01031, -0.0008999, 0.003497), (-0.01019, 0.001151, 0.003378), (-0.01031, 0.001135, 0.003497), (-0.009796, 0.003124, 0.003378), (-0.009916, 0.003131, 0.003497), (-0.009026, 0.004983, 0.003378), (-0.009137, 0.005011, 0.003497), (-0.007909, 0.006655, 0.003378), (-0.008006, 0.006704, 0.003497), (-0.006486, 0.008078, 0.003378), (-0.006567, 0.008143, 0.003497), (-0.004814, 0.009195, 0.003378), (-0.004875, 0.009274, 0.003496), (-0.002955, 0.009965, 0.003378), (-0.002995, 0.01005, 0.003496), (-0.0009825, 0.01036, 0.003378), (-0.0009987, 0.01045, 0.003495)], [], [(98, 580, 645, 157), (99, 582, 647, 156), (100, 584, 649, 155), (101, 586, 651, 154), (102, 588, 653, 153), (103, 590, 655, 152), (104, 592, 657, 151), (105, 594, 659, 150), (106, 596, 661, 149), (107, 598, 663, 148), (108, 600, 665, 147), (109, 602, 667, 146), (110, 604, 669, 145), (111, 606, 671, 144), (112, 608, 673, 143), (113, 610, 675, 142), (114, 612, 677, 141), (115, 614, 679, 140), (116, 616, 681, 139), (117, 618, 683, 138), (118, 620, 685, 137), (119, 622, 687, 136), (120, 624, 689, 135), (121, 626, 691, 134), (122, 628, 693, 133), (123, 630, 695, 132), (124, 632, 697, 131), (125, 634, 699, 130), (126, 636, 701, 129), (127, 638, 703, 128), (97, 578, 643, 158), (579, 640, 576, 702, 639, 700, 637, 698, 635, 696, 633, 694, 631, 692, 629, 690, 627, 688, 625, 686, 623, 684, 621, 682, 619, 680, 617, 678, 615, 676, 613, 674, 611, 672, 609, 670, 607, 668, 605, 666, 603, 664, 601, 662, 599, 660, 597, 658, 595, 656, 593, 654, 591, 652, 589, 650, 587, 648, 585, 646, 583, 644, 581, 642), (0, 32, 1, 34, 2, 35, 3, 36, 4, 37, 5, 38, 6, 39, 7, 40, 8, 41, 9, 42, 10, 43, 11, 44, 12, 45, 13, 46, 14, 47, 15, 48, 16, 49, 17, 50, 18, 51, 19, 52, 20, 53, 21, 54, 22, 55, 23, 56, 24, 57, 25, 58, 26, 59, 27, 60, 28, 61, 29, 62, 30, 63, 31, 64), (575, 159, 97, 450), (95, 572, 453, 264, 263), (356, 259, 95, 225), (94, 570, 455, 267, 266), (359, 262, 94, 226), (93, 568, 457, 270, 269), (362, 265, 93, 227), (92, 566, 459, 273, 272), (365, 268, 92, 228), (91, 564, 461, 276, 275), (368, 271, 91, 229), (90, 562, 463, 279, 278), (371, 274, 90, 230), (89, 560, 465, 282, 281), (374, 277, 89, 231), (88, 558, 467, 285, 284), (377, 280, 88, 232), (87, 556, 469, 288, 287), (380, 283, 87, 233), (86, 554, 471, 291, 290), (383, 286, 86, 234), (85, 552, 473, 294, 293), (386, 289, 85, 235), (84, 550, 475, 297, 296), (389, 292, 84, 236), (83, 548, 477, 300, 299), (392, 295, 83, 237), (82, 546, 479, 303, 302), (395, 298, 82, 238), (81, 544, 481, 306, 305), (398, 301, 81, 239), (80, 542, 483, 309, 308), (401, 304, 80, 240), (79, 540, 485, 312, 311), (404, 307, 79, 241), (78, 538, 487, 315, 314), (407, 310, 78, 242), (77, 536, 489, 318, 317), (410, 313, 77, 243), (76, 534, 491, 321, 320), (413, 316, 76, 244), (75, 532, 493, 324, 323), (416, 319, 75, 245), (74, 530, 495, 327, 326), (419, 322, 74, 246), (73, 528, 497, 330, 329), (422, 325, 73, 247), (72, 526, 499, 333, 332), (425, 328, 72, 248), (71, 524, 501, 336, 335), (428, 331, 71, 249), (70, 522, 503, 339, 338), (431, 334, 70, 250), (69, 520, 505, 342, 341), (434, 337, 69, 251), (68, 518, 507, 345, 344), (437, 340, 68, 252), (67, 516, 509, 348, 347), (440, 343, 67, 253), (66, 514, 511, 351, 350), (443, 346, 66, 254), (224, 96, 260, 355), (446, 349, 65, 255), (191, 192, 32, 0), (452, 98, 157, 571), (225, 95, 263, 358), (454, 99, 156, 569), (226, 94, 266, 361), (456, 100, 155, 567), (227, 93, 269, 364), (458, 101, 154, 565), (228, 92, 272, 367), (460, 102, 153, 563), (229, 91, 275, 370), (462, 103, 152, 561), (230, 90, 278, 373), (464, 104, 151, 559), (231, 89, 281, 376), (466, 105, 150, 557), (232, 88, 284, 379), (468, 106, 149, 555), (233, 87, 287, 382), (470, 107, 148, 553), (234, 86, 290, 385), (472, 108, 147, 551), (235, 85, 293, 388), (474, 109, 146, 549), (236, 84, 296, 391), (476, 110, 145, 547), (237, 83, 299, 394), (478, 111, 144, 545), (238, 82, 302, 397), (480, 112, 143, 543), (239, 81, 305, 400), (482, 113, 142, 541), (240, 80, 308, 403), (484, 114, 141, 539), (241, 79, 311, 406), (486, 115, 140, 537), (242, 78, 314, 409), (488, 116, 139, 535), (243, 77, 317, 412), (490, 117, 138, 533), (244, 76, 320, 415), (492, 118, 137, 531), (245, 75, 323, 418), (494, 119, 136, 529), (246, 74, 326, 421), (496, 120, 135, 527), (247, 73, 329, 424), (498, 121, 134, 525), (248, 72, 332, 427), (500, 122, 133, 523), (249, 71, 335, 430), (502, 123, 132, 521), (250, 70, 338, 433), (504, 124, 131, 519), (251, 69, 341, 436), (506, 125, 130, 517), (252, 68, 344, 439), (508, 126, 129, 515), (253, 67, 347, 442), (510, 127, 128, 513), (254, 66, 350, 445), (256, 96, 224, 353), (223, 255, 352, 354, 191), (96, 574, 451, 261, 260), (448, 33, 159, 575), (129, 701, 638, 127), (349, 351, 511, 512, 65), (515, 129, 127, 510), (130, 699, 636, 126), (346, 348, 509, 514, 66), (517, 130, 126, 508), (131, 697, 634, 125), (343, 345, 507, 516, 67), (519, 131, 125, 506), (132, 695, 632, 124), (340, 342, 505, 518, 68), (521, 132, 124, 504), (133, 693, 630, 123), (337, 339, 503, 520, 69), (523, 133, 123, 502), (134, 691, 628, 122), (334, 336, 501, 522, 70), (525, 134, 122, 500), (135, 689, 626, 121), (331, 333, 499, 524, 71), (527, 135, 121, 498), (136, 687, 624, 120), (328, 330, 497, 526, 72), (529, 136, 120, 496), (137, 685, 622, 119), (325, 327, 495, 528, 73), (531, 137, 119, 494), (138, 683, 620, 118), (322, 324, 493, 530, 74), (533, 138, 118, 492), (139, 681, 618, 117), (319, 321, 491, 532, 75), (535, 139, 117, 490), (140, 679, 616, 116), (316, 318, 489, 534, 76), (537, 140, 116, 488), (141, 677, 614, 115), (313, 315, 487, 536, 77), (539, 141, 115, 486), (142, 675, 612, 114), (310, 312, 485, 538, 78), (541, 142, 114, 484), (143, 673, 610, 113), (307, 309, 483, 540, 79), (543, 143, 113, 482), (144, 671, 608, 112), (304, 306, 481, 542, 80), (545, 144, 112, 480), (145, 669, 606, 111), (301, 303, 479, 544, 81), (547, 145, 111, 478), (146, 667, 604, 110), (298, 300, 477, 546, 82), (549, 146, 110, 476), (147, 665, 602, 109), (295, 297, 475, 548, 83), (551, 147, 109, 474), (148, 663, 600, 108), (292, 294, 473, 550, 84), (553, 148, 108, 472), (149, 661, 598, 107), (289, 291, 471, 552, 85), (555, 149, 107, 470), (150, 659, 596, 106), (286, 288, 469, 554, 86), (557, 150, 106, 468), (151, 657, 594, 105), (283, 285, 467, 556, 87), (559, 151, 105, 466), (152, 655, 592, 104), (280, 282, 465, 558, 88), (561, 152, 104, 464), (153, 653, 590, 103), (277, 279, 463, 560, 89), (563, 153, 103, 462), (154, 651, 588, 102), (274, 276, 461, 562, 90), (565, 154, 102, 460), (155, 649, 586, 101), (271, 273, 459, 564, 91), (567, 155, 101, 458), (156, 647, 584, 100), (268, 270, 457, 566, 92), (569, 156, 100, 456), (157, 645, 582, 99), (265, 267, 455, 568, 93), (571, 157, 99, 454), (158, 643, 580, 98), (262, 264, 453, 570, 94), (573, 158, 98, 452), (159, 641, 578, 97), (259, 261, 451, 572, 95), (449, 574, 96, 256, 258), (128, 703, 577, 33), (450, 97, 158, 573), (32, 192, 160, 1), (31, 190, 223, 64), (64, 223, 191, 0), (30, 189, 222, 63), (63, 222, 190, 31), (29, 188, 221, 62), (62, 221, 189, 30), (28, 187, 220, 61), (61, 220, 188, 29), (27, 186, 219, 60), (60, 219, 187, 28), (26, 185, 218, 59), (59, 218, 186, 27), (25, 184, 217, 58), (58, 217, 185, 26), (24, 183, 216, 57), (57, 216, 184, 25), (23, 182, 215, 56), (56, 215, 183, 24), (22, 181, 214, 55), (55, 214, 182, 23), (21, 180, 213, 54), (54, 213, 181, 22), (20, 179, 212, 53), (53, 212, 180, 21), (19, 178, 211, 52), (52, 211, 179, 20), (18, 177, 210, 51), (51, 210, 178, 19), (17, 176, 209, 50), (50, 209, 177, 18), (16, 175, 208, 49), (49, 208, 176, 17), (15, 174, 207, 48), (48, 207, 175, 16), (14, 173, 206, 47), (47, 206, 174, 15), (13, 172, 205, 46), (46, 205, 173, 14), (12, 171, 204, 45), (45, 204, 172, 13), (11, 170, 203, 44), (44, 203, 171, 12), (10, 169, 202, 43), (43, 202, 170, 11), (9, 168, 201, 42), (42, 201, 169, 10), (8, 167, 200, 41), (41, 200, 168, 9), (7, 166, 199, 40), (40, 199, 167, 8), (6, 165, 198, 39), (39, 198, 166, 7), (5, 164, 197, 38), (38, 197, 165, 6), (4, 163, 196, 37), (37, 196, 164, 5), (3, 162, 195, 36), (36, 195, 163, 4), (2, 161, 194, 35), (35, 194, 162, 3), (1, 160, 193, 34), (34, 193, 161, 2), (160, 357, 356, 225, 193), (65, 512, 449, 258, 257), (193, 225, 358, 360, 161), (354, 353, 224, 192, 191), (222, 254, 445, 447, 190), (190, 447, 446, 255, 223), (221, 253, 442, 444, 189), (189, 444, 443, 254, 222), (220, 252, 439, 441, 188), (188, 441, 440, 253, 221), (219, 251, 436, 438, 187), (187, 438, 437, 252, 220), (218, 250, 433, 435, 186), (186, 435, 434, 251, 219), (217, 249, 430, 432, 185), (185, 432, 431, 250, 218), (216, 248, 427, 429, 184), (184, 429, 428, 249, 217), (215, 247, 424, 426, 183), (183, 426, 425, 248, 216), (214, 246, 421, 423, 182), (182, 423, 422, 247, 215), (213, 245, 418, 420, 181), (181, 420, 419, 246, 214), (212, 244, 415, 417, 180), (180, 417, 416, 245, 213), (211, 243, 412, 414, 179), (179, 414, 413, 244, 212), (210, 242, 409, 411, 178), (178, 411, 410, 243, 211), (209, 241, 406, 408, 177), (177, 408, 407, 242, 210), (208, 240, 403, 405, 176), (176, 405, 404, 241, 209), (207, 239, 400, 402, 175), (175, 402, 401, 240, 208), (206, 238, 397, 399, 174), (174, 399, 398, 239, 207), (205, 237, 394, 396, 173), (173, 396, 395, 238, 206), (204, 236, 391, 393, 172), (172, 393, 392, 237, 205), (203, 235, 388, 390, 171), (171, 390, 389, 236, 204), (202, 234, 385, 387, 170), (170, 387, 386, 235, 203), (201, 233, 382, 384, 169), (169, 384, 383, 234, 202), (200, 232, 379, 381, 168), (168, 381, 380, 233, 201), (199, 231, 376, 378, 167), (167, 378, 377, 232, 200), (198, 230, 373, 375, 166), (166, 375, 374, 231, 199), (197, 229, 370, 372, 165), (165, 372, 371, 230, 198), (196, 228, 367, 369, 164), (164, 369, 368, 229, 197), (195, 227, 364, 366, 163), (163, 366, 365, 228, 196), (194, 226, 361, 363, 162), (162, 363, 362, 227, 195), (192, 224, 355, 357, 160), (161, 360, 359, 226, 194), (256, 257, 258), (259, 260, 261), (262, 263, 264), (265, 266, 267), (268, 269, 270), (271, 272, 273), (274, 275, 276), (277, 278, 279), (280, 281, 282), (283, 284, 285), (286, 287, 288), (289, 290, 291), (292, 293, 294), (295, 296, 297), (298, 299, 300), (301, 302, 303), (304, 305, 306), (307, 308, 309), (310, 311, 312), (313, 314, 315), (316, 317, 318), (319, 320, 321), (322, 323, 324), (325, 326, 327), (328, 329, 330), (331, 332, 333), (334, 335, 336), (337, 338, 339), (340, 341, 342), (343, 344, 345), (346, 347, 348), (349, 350, 351), (352, 353, 354), (355, 356, 357), (358, 359, 360), (361, 362, 363), (364, 365, 366), (367, 368, 369), (370, 371, 372), (373, 374, 375), (376, 377, 378), (379, 380, 381), (382, 383, 384), (385, 386, 387), (388, 389, 390), (391, 392, 393), (394, 395, 396), (397, 398, 399), (400, 401, 402), (403, 404, 405), (406, 407, 408), (409, 410, 411), (412, 413, 414), (415, 416, 417), (418, 419, 420), (421, 422, 423), (424, 425, 426), (427, 428, 429), (430, 431, 432), (433, 434, 435), (436, 437, 438), (439, 440, 441), (442, 443, 444), (445, 446, 447), (352, 257, 256, 353), (259, 356, 355, 260), (262, 359, 358, 263), (265, 362, 361, 266), (268, 365, 364, 269), (271, 368, 367, 272), (274, 371, 370, 275), (277, 374, 373, 278), (280, 377, 376, 281), (283, 380, 379, 284), (286, 383, 382, 287), (289, 386, 385, 290), (292, 389, 388, 293), (295, 392, 391, 296), (298, 395, 394, 299), (301, 398, 397, 302), (304, 401, 400, 305), (307, 404, 403, 308), (310, 407, 406, 311), (313, 410, 409, 314), (316, 413, 412, 317), (319, 416, 415, 320), (322, 419, 418, 323), (325, 422, 421, 326), (328, 425, 424, 329), (331, 428, 427, 332), (334, 431, 430, 335), (337, 434, 433, 338), (340, 437, 436, 341), (343, 440, 439, 344), (346, 443, 442, 347), (349, 446, 445, 350), (255, 65, 257, 352), (513, 448, 449, 512), (515, 510, 511, 514), (517, 508, 509, 516), (519, 506, 507, 518), (521, 504, 505, 520), (523, 502, 503, 522), (525, 500, 501, 524), (527, 498, 499, 526), (529, 496, 497, 528), (531, 494, 495, 530), (533, 492, 493, 532), (535, 490, 491, 534), (537, 488, 489, 536), (539, 486, 487, 538), (541, 484, 485, 540), (543, 482, 483, 542), (545, 480, 481, 544), (547, 478, 479, 546), (549, 476, 477, 548), (551, 474, 475, 550), (553, 472, 473, 552), (555, 470, 471, 554), (557, 468, 469, 556), (559, 466, 467, 558), (561, 464, 465, 560), (563, 462, 463, 562), (565, 460, 461, 564), (567, 458, 459, 566), (569, 456, 457, 568), (571, 454, 455, 570), (573, 452, 453, 572), (575, 450, 451, 574), (510, 513, 512, 511), (508, 515, 514, 509), (506, 517, 516, 507), (504, 519, 518, 505), (502, 521, 520, 503), (500, 523, 522, 501), (498, 525, 524, 499), (496, 527, 526, 497), (494, 529, 528, 495), (492, 531, 530, 493), (490, 533, 532, 491), (488, 535, 534, 489), (486, 537, 536, 487), (484, 539, 538, 485), (482, 541, 540, 483), (480, 543, 542, 481), (478, 545, 544, 479), (476, 547, 546, 477), (474, 549, 548, 475), (472, 551, 550, 473), (470, 553, 552, 471), (468, 555, 554, 469), (466, 557, 556, 467), (464, 559, 558, 465), (462, 561, 560, 463), (460, 563, 562, 461), (458, 565, 564, 459), (456, 567, 566, 457), (454, 569, 568, 455), (452, 571, 570, 453), (450, 573, 572, 451), (448, 575, 574, 449), (513, 128, 33, 448), (641, 577, 576, 640), (643, 578, 579, 642), (645, 580, 581, 644), (647, 582, 583, 646), (649, 584, 585, 648), (651, 586, 587, 650), (653, 588, 589, 652), (655, 590, 591, 654), (657, 592, 593, 656), (659, 594, 595, 658), (661, 596, 597, 660), (663, 598, 599, 662), (665, 600, 601, 664), (667, 602, 603, 666), (669, 604, 605, 668), (671, 606, 607, 670), (673, 608, 609, 672), (675, 610, 611, 674), (677, 612, 613, 676), (679, 614, 615, 678), (681, 616, 617, 680), (683, 618, 619, 682), (685, 620, 621, 684), (687, 622, 623, 686), (689, 624, 625, 688), (691, 626, 627, 690), (693, 628, 629, 692), (695, 630, 631, 694), (697, 632, 633, 696), (699, 634, 635, 698), (701, 636, 637, 700), (703, 638, 639, 702), (578, 641, 640, 579), (580, 643, 642, 581), (582, 645, 644, 583), (584, 647, 646, 585), (586, 649, 648, 587), (588, 651, 650, 589), (590, 653, 652, 591), (592, 655, 654, 593), (594, 657, 656, 595), (596, 659, 658, 597), (598, 661, 660, 599), (600, 663, 662, 601), (602, 665, 664, 603), (604, 667, 666, 605), (606, 669, 668, 607), (608, 671, 670, 609), (610, 673, 672, 611), (612, 675, 674, 613), (614, 677, 676, 615), (616, 679, 678, 617), (618, 681, 680, 619), (620, 683, 682, 621), (622, 685, 684, 623), (624, 687, 686, 625), (626, 689, 688, 627), (628, 691, 690, 629), (630, 693, 692, 631), (632, 695, 694, 633), (634, 697, 696, 635), (636, 699, 698, 637), (638, 701, 700, 639), (577, 703, 702, 576), (33, 577, 641, 159)])
_uv = me_cylinder.uv_layers.new(name='UVMap')
_uv.uv.foreach_set('vector', [0.9375, 1.0, 0.9375, 1.0, 0.9219, 1.0, 0.9219, 1.0, 0.9062, 1.0, 0.9062, 1.0, 0.8906, 1.0, 0.8906, 1.0, 0.875, 1.0, 0.875, 1.0, 0.8594, 1.0, 0.8594, 1.0, 0.8438, 1.0, 0.8438, 1.0, 0.8281, 1.0, 0.8281, 1.0, 0.8125, 1.0, 0.8125, 1.0, 0.7969, 1.0, 0.7969, 1.0, 0.7813, 1.0, 0.7812, 1.0, 0.7656, 1.0, 0.7656, 1.0, 0.75, 1.0, 0.75, 1.0, 0.7344, 1.0, 0.7344, 1.0, 0.7188, 1.0, 0.7188, 1.0, 0.7031, 1.0, 0.7031, 1.0, 0.6875, 1.0, 0.6875, 1.0, 0.6719, 1.0, 0.6719, 1.0, 0.6562, 1.0, 0.6562, 1.0, 0.6406, 1.0, 0.6406, 1.0, 0.625, 1.0, 0.625, 1.0, 0.6094, 1.0, 0.6094, 1.0, 0.5938, 1.0, 0.5938, 1.0, 0.5781, 1.0, 0.5781, 1.0, 0.5625, 1.0, 0.5625, 1.0, 0.5469, 1.0, 0.5469, 1.0, 0.5312, 1.0, 0.5312, 1.0, 0.5156, 1.0, 0.5156, 1.0, 0.5, 1.0, 0.5, 1.0, 0.4844, 1.0, 0.4844, 1.0, 0.4688, 1.0, 0.4688, 1.0, 0.4531, 1.0, 0.4531, 1.0, 0.4375, 1.0, 0.4375, 1.0, 0.4219, 1.0, 0.4219, 1.0, 0.4062, 1.0, 0.4062, 1.0, 0.3906, 1.0, 0.3906, 1.0, 0.375, 1.0, 0.375, 1.0, 0.3594, 1.0, 0.3594, 1.0, 0.3438, 1.0, 0.3438, 1.0, 0.3281, 1.0, 0.3281, 1.0, 0.3125, 1.0, 0.3125, 1.0, 0.2969, 1.0, 0.2969, 1.0, 0.2812, 1.0, 0.2812, 1.0, 0.2656, 1.0, 0.2656, 1.0, 0.25, 1.0, 0.25, 1.0, 0.2344, 1.0, 0.2344, 1.0, 0.2188, 1.0, 0.2188, 1.0, 0.2031, 1.0, 0.2031, 1.0, 0.1875, 1.0, 0.1875, 1.0, 0.1719, 1.0, 0.1719, 1.0, 0.1562, 1.0, 0.1562, 1.0, 0.1406, 1.0, 0.1406, 1.0, 0.125, 1.0, 0.125, 1.0, 0.1094, 1.0, 0.1094, 1.0, 0.09375, 1.0, 0.09375, 1.0, 0.07812, 1.0, 0.07812, 1.0, 0.0625, 1.0, 0.0625, 1.0, 0.04688, 1.0, 0.04688, 1.0, 0.03125, 1.0, 0.03125, 1.0, 0.01562, 1.0, 0.01562, 1.0, 0.9688, 1.0, 0.9688, 1.0, 0.9531, 1.0, 0.9531, 1.0, 0.2963, 0.4827, 0.2731, 0.4849, 0.25, 0.4872, 0.2269, 0.4849, 0.2037, 0.4827, 0.1815, 0.4759, 0.1592, 0.4692, 0.1387, 0.4582, 0.1182, 0.4472, 0.1002, 0.4325, 0.08226, 0.4177, 0.06751, 0.3998, 0.05276, 0.3818, 0.0418, 0.3613, 0.03084, 0.3408, 0.02409, 0.3185, 0.01734, 0.2963, 0.01506, 0.2731, 0.01278, 0.25, 0.01506, 0.2269, 0.01734, 0.2037, 0.02409, 0.1815, 0.03084, 0.1592, 0.0418, 0.1387, 0.05276, 0.1182, 0.06751, 0.1002, 0.08226, 0.08226, 0.1002, 0.06751, 0.1182, 0.05276, 0.1387, 0.0418, 0.1592, 0.03084, 0.1815, 0.02409, 0.2037, 0.01734, 0.2269, 0.01506, 0.25, 0.01278, 0.2731, 0.01506, 0.2963, 0.01734, 0.3185, 0.02409, 0.3408, 0.03084, 0.3613, 0.0418, 0.3818, 0.05276, 0.3998, 0.06751, 0.4177, 0.08226, 0.4325, 0.1002, 0.4472, 0.1182, 0.4582, 0.1387, 0.4692, 0.1592, 0.4759, 0.1815, 0.4827, 0.2037, 0.4849, 0.2269, 0.4872, 0.25, 0.4849, 0.2731, 0.4827, 0.2963, 0.4759, 0.3185, 0.4692, 0.3408, 0.4582, 0.3613, 0.4472, 0.3818, 0.4325, 0.3998, 0.4177, 0.4177, 0.3998, 0.4325, 0.3818, 0.4472, 0.3613, 0.4582, 0.3408, 0.4692, 0.3185, 0.4759, 0.75, 0.49, 0.7734, 0.4877, 0.7968, 0.4854, 0.8193, 0.4786, 0.8418, 0.4717, 0.8626, 0.4606, 0.8833, 0.4496, 0.9015, 0.4346, 0.9197, 0.4197, 0.9346, 0.4015, 0.9496, 0.3833, 0.9606, 0.3626, 0.9717, 0.3418, 0.9786, 0.3193, 0.9854, 0.2968, 0.9877, 0.2734, 0.99, 0.25, 0.9877, 0.2266, 0.9854, 0.2032, 0.9786, 0.1807, 0.9717, 0.1582, 0.9606, 0.1374, 0.9496, 0.1167, 0.9346, 0.09848, 0.9197, 0.08029, 0.9015, 0.06537, 0.8833, 0.05045, 0.8626, 0.03936, 0.8418, 0.02827, 0.8193, 0.02144, 0.7968, 0.01461, 0.7734, 0.01231, 0.75, 0.01, 0.7266, 0.01231, 0.7032, 0.01461, 0.6807, 0.02144, 0.6582, 0.02827, 0.6374, 0.03936, 0.6167, 0.05045, 0.5985, 0.06537, 0.5803, 0.08029, 0.5654, 0.09848, 0.5504, 0.1167, 0.5394, 0.1374, 0.5283, 0.1582, 0.5214, 0.1807, 0.5146, 0.2032, 0.5123, 0.2266, 0.51, 0.25, 0.5123, 0.2734, 0.5146, 0.2968, 0.5214, 0.3193, 0.5283, 0.3418, 0.5394, 0.3626, 0.5504, 0.3833, 0.5654, 0.4015, 0.5803, 0.4197, 0.5985, 0.4346, 0.6167, 0.4496, 0.6374, 0.4606, 0.6582, 0.4717, 0.6807, 0.4786, 0.7032, 0.4854, 0.7266, 0.4877, 0.9844, 1.0, 0.9844, 1.0, 0.9688, 1.0, 0.9688, 1.0, 0.9531, 1.0, 0.9531, 1.0, 0.9375, 1.0, 0.9375, 1.0, 0.943, 1.0, 0.9631, 0.5946, 0.9627, 1.0, 0.9531, 1.0, 0.9531, 0.5946, 0.9219, 1.0, 0.9219, 1.0, 0.9062, 1.0, 0.9062, 1.0, 0.9116, 1.0, 0.9318, 0.5946, 0.9314, 1.0, 0.9219, 1.0, 0.9219, 0.5946, 0.8906, 1.0, 0.8906, 1.0, 0.875, 1.0, 0.875, 1.0, 0.8802, 1.0, 0.9006, 0.5946, 0.9001, 1.0, 0.8906, 1.0, 0.8906, 0.5946, 0.8594, 1.0, 0.8594, 1.0, 0.8438, 1.0, 0.8438, 1.0, 0.8489, 1.0, 0.8695, 0.5946, 0.8689, 1.0, 0.8594, 1.0, 0.8594, 0.5946, 0.8281, 1.0, 0.8281, 1.0, 0.8125, 1.0, 0.8125, 1.0, 0.8176, 1.0, 0.8383, 0.5946, 0.8377, 1.0, 0.8281, 1.0, 0.8281, 0.5946, 0.7969, 1.0, 0.7969, 1.0, 0.7813, 1.0, 0.7813, 1.0, 0.7864, 1.0, 0.8071, 0.5946, 0.8066, 1.0, 0.7969, 1.0, 0.7969, 0.5946, 0.7656, 1.0, 0.7656, 1.0, 0.75, 1.0, 0.75, 1.0, 0.7552, 1.0, 0.776, 0.5946, 0.7755, 1.0, 0.7656, 1.0, 0.7656, 0.5946, 0.7344, 1.0, 0.7344, 1.0, 0.7188, 1.0, 0.7188, 1.0, 0.724, 1.0, 0.7448, 0.5946, 0.7444, 1.0, 0.7344, 1.0, 0.7344, 0.5946, 0.7031, 1.0, 0.7031, 1.0, 0.6875, 1.0, 0.6875, 1.0, 0.6929, 1.0, 0.7136, 0.5946, 0.7132, 1.0, 0.7031, 1.0, 0.7031, 0.5946, 0.6719, 1.0, 0.6719, 1.0, 0.6562, 1.0, 0.6562, 1.0, 0.6617, 1.0, 0.6824, 0.5946, 0.6821, 1.0, 0.6719, 1.0, 0.6719, 0.5946, 0.6406, 1.0, 0.6406, 1.0, 0.625, 1.0, 0.625, 1.0, 0.6305, 1.0, 0.6511, 0.5946, 0.6509, 1.0, 0.6406, 1.0, 0.6406, 0.5946, 0.6094, 1.0, 0.6094, 1.0, 0.5938, 1.0, 0.5938, 1.0, 0.5994, 1.0, 0.6198, 0.5946, 0.6196, 1.0, 0.6094, 1.0, 0.6094, 0.5946, 0.5781, 1.0, 0.5781, 1.0, 0.5625, 1.0, 0.5625, 1.0, 0.5682, 1.0, 0.5884, 0.5946, 0.5883, 1.0, 0.5781, 1.0, 0.5781, 0.5946, 0.5469, 1.0, 0.5469, 1.0, 0.5312, 1.0, 0.5312, 1.0, 0.5369, 1.0, 0.557, 0.5946, 0.557, 1.0, 0.5469, 1.0, 0.5469, 0.5946, 0.5156, 1.0, 0.5156, 1.0, 0.5, 1.0, 0.5, 1.0, 0.5056, 1.0, 0.5256, 0.5946, 0.5257, 1.0, 0.5156, 1.0, 0.5156, 0.5946, 0.4844, 1.0, 0.4844, 1.0, 0.4688, 1.0, 0.4688, 1.0, 0.4743, 1.0, 0.4941, 0.5946, 0.4944, 1.0, 0.4844, 1.0, 0.4844, 0.5946, 0.4531, 1.0, 0.4531, 1.0, 0.4375, 1.0, 0.4375, 1.0, 0.443, 1.0, 0.4627, 0.5946, 0.4631, 1.0, 0.4531, 1.0, 0.4531, 0.5946, 0.4219, 1.0, 0.4219, 1.0, 0.4062, 1.0, 0.4062, 1.0, 0.4117, 1.0, 0.4314, 0.5946, 0.4318, 1.0, 0.4219, 1.0, 0.4219, 0.5946, 0.3906, 1.0, 0.3906, 1.0, 0.375, 1.0, 0.375, 1.0, 0.3804, 1.0, 0.4001, 0.5946, 0.4006, 1.0, 0.3906, 1.0, 0.3906, 0.5946, 0.3594, 1.0, 0.3594, 1.0, 0.3438, 1.0, 0.3438, 1.0, 0.3491, 1.0, 0.3689, 0.5946, 0.3695, 1.0, 0.3594, 1.0, 0.3594, 0.5946, 0.3281, 1.0, 0.3281, 1.0, 0.3125, 1.0, 0.3125, 1.0, 0.3179, 1.0, 0.3377, 0.5946, 0.3383, 1.0, 0.3281, 1.0, 0.3281, 0.5946, 0.2969, 1.0, 0.2969, 1.0, 0.2812, 1.0, 0.2812, 1.0, 0.2868, 1.0, 0.3066, 0.5946, 0.3071, 1.0, 0.2969, 1.0, 0.2969, 0.5946, 0.2656, 1.0, 0.2656, 1.0, 0.25, 1.0, 0.25, 1.0, 0.2556, 1.0, 0.2755, 0.5946, 0.276, 1.0, 0.2656, 1.0, 0.2656, 0.5946, 0.2344, 1.0, 0.2344, 1.0, 0.2188, 1.0, 0.2188, 1.0, 0.2245, 1.0, 0.2444, 0.5946, 0.2448, 1.0, 0.2344, 1.0, 0.2344, 0.5946, 0.2031, 1.0, 0.2031, 1.0, 0.1875, 1.0, 0.1875, 1.0, 0.1934, 1.0, 0.2132, 0.5946, 0.2136, 1.0, 0.2031, 1.0, 0.2031, 0.5946, 0.1719, 1.0, 0.1719, 1.0, 0.1562, 1.0, 0.1563, 1.0, 0.1623, 1.0, 0.1821, 0.5946, 0.1824, 1.0, 0.1719, 1.0, 0.1719, 0.5946, 0.1406, 1.0, 0.1406, 1.0, 0.125, 1.0, 0.125, 1.0, 0.1311, 1.0, 0.1509, 0.5946, 0.1511, 1.0, 0.1406, 1.0, 0.1406, 0.5946, 0.1094, 1.0, 0.1094, 1.0, 0.09375, 1.0, 0.09375, 1.0, 0.09992, 1.0, 0.1196, 0.5946, 0.1198, 1.0, 0.1094, 1.0, 0.1094, 0.5946, 0.07812, 1.0, 0.07812, 1.0, 0.0625, 1.0, 0.0625, 1.0, 0.06863, 1.0, 0.08832, 0.5946, 0.0884, 1.0, 0.07812, 1.0, 0.07812, 0.5946, 0.04688, 1.0, 0.04688, 1.0, 0.03125, 1.0, 0.03125, 1.0, 0.03727, 1.0, 0.05702, 0.5946, 0.05699, 1.0, 0.04688, 1.0, 0.04688, 0.5946, 0.9844, 0.5946, 0.9844, 1.0, 0.9744, 1.0, 0.9743, 0.5946, 0.0257, 0.5946, 0.02557, 1.0, 0.01562, 1.0, 0.01563, 0.5946, 1.0, 0.5946, 0.9844, 0.5946, 0.9844, 0.5, 1.0, 0.5, 0.9375, 1.0, 0.9375, 1.0, 0.9219, 1.0, 0.9219, 1.0, 0.9531, 0.5946, 0.9531, 1.0, 0.943, 1.0, 0.943, 0.5946, 0.9062, 1.0, 0.9062, 1.0, 0.8906, 1.0, 0.8906, 1.0, 0.9219, 0.5946, 0.9219, 1.0, 0.9116, 1.0, 0.9117, 0.5946, 0.875, 1.0, 0.875, 1.0, 0.8594, 1.0, 0.8594, 1.0, 0.8906, 0.5946, 0.8906, 1.0, 0.8802, 1.0, 0.8804, 0.5946, 0.8438, 1.0, 0.8438, 1.0, 0.8281, 1.0, 0.8281, 1.0, 0.8594, 0.5946, 0.8594, 1.0, 0.8489, 1.0, 0.8491, 0.5946, 0.8125, 1.0, 0.8125, 1.0, 0.7969, 1.0, 0.7969, 1.0, 0.8281, 0.5946, 0.8281, 1.0, 0.8176, 1.0, 0.8179, 0.5946, 0.7813, 1.0, 0.7813, 1.0, 0.7656, 1.0, 0.7656, 1.0, 0.7969, 0.5946, 0.7969, 1.0, 0.7864, 1.0, 0.7868, 0.5946, 0.75, 1.0, 0.75, 1.0, 0.7344, 1.0, 0.7344, 1.0, 0.7656, 0.5946, 0.7656, 1.0, 0.7552, 1.0, 0.7556, 0.5946, 0.7188, 1.0, 0.7188, 1.0, 0.7031, 1.0, 0.7031, 1.0, 0.7344, 0.5946, 0.7344, 1.0, 0.724, 1.0, 0.7245, 0.5946, 0.6875, 1.0, 0.6875, 1.0, 0.6719, 1.0, 0.6719, 1.0, 0.7031, 0.5946, 0.7031, 1.0, 0.6929, 1.0, 0.6934, 0.5946, 0.6562, 1.0, 0.6562, 1.0, 0.6406, 1.0, 0.6406, 1.0, 0.6719, 0.5946, 0.6719, 1.0, 0.6617, 1.0, 0.6623, 0.5946, 0.625, 1.0, 0.625, 1.0, 0.6094, 1.0, 0.6094, 1.0, 0.6406, 0.5946, 0.6406, 1.0, 0.6305, 1.0, 0.6311, 0.5946, 0.5938, 1.0, 0.5938, 1.0, 0.5781, 1.0, 0.5781, 1.0, 0.6094, 0.5946, 0.6094, 1.0, 0.5994, 1.0, 0.5999, 0.5946, 0.5625, 1.0, 0.5625, 1.0, 0.5469, 1.0, 0.5469, 1.0, 0.5781, 0.5946, 0.5781, 1.0, 0.5682, 1.0, 0.5686, 0.5946, 0.5312, 1.0, 0.5312, 1.0, 0.5156, 1.0, 0.5156, 1.0, 0.5469, 0.5946, 0.5469, 1.0, 0.5369, 1.0, 0.5373, 0.5946, 0.5, 1.0, 0.5, 1.0, 0.4844, 1.0, 0.4844, 1.0, 0.5156, 0.5946, 0.5156, 1.0, 0.5056, 1.0, 0.5059, 0.5946, 0.4688, 1.0, 0.4688, 1.0, 0.4531, 1.0, 0.4531, 1.0, 0.4844, 0.5946, 0.4844, 1.0, 0.4743, 1.0, 0.4744, 0.5946, 0.4375, 1.0, 0.4375, 1.0, 0.4219, 1.0, 0.4219, 1.0, 0.4531, 0.5946, 0.4531, 1.0, 0.443, 1.0, 0.443, 0.5946, 0.4062, 1.0, 0.4062, 1.0, 0.3906, 1.0, 0.3906, 1.0, 0.4219, 0.5946, 0.4219, 1.0, 0.4117, 1.0, 0.4116, 0.5946, 0.375, 1.0, 0.375, 1.0, 0.3594, 1.0, 0.3594, 1.0, 0.3906, 0.5946, 0.3906, 1.0, 0.3804, 1.0, 0.3802, 0.5946, 0.3438, 1.0, 0.3438, 1.0, 0.3281, 1.0, 0.3281, 1.0, 0.3594, 0.5946, 0.3594, 1.0, 0.3491, 1.0, 0.3489, 0.5946, 0.3125, 1.0, 0.3125, 1.0, 0.2969, 1.0, 0.2969, 1.0, 0.3281, 0.5946, 0.3281, 1.0, 0.3179, 1.0, 0.3176, 0.5946, 0.2812, 1.0, 0.2812, 1.0, 0.2656, 1.0, 0.2656, 1.0, 0.2969, 0.5946, 0.2969, 1.0, 0.2868, 1.0, 0.2864, 0.5946, 0.25, 1.0, 0.25, 1.0, 0.2344, 1.0, 0.2344, 1.0, 0.2656, 0.5946, 0.2656, 1.0, 0.2556, 1.0, 0.2552, 0.5946, 0.2188, 1.0, 0.2188, 1.0, 0.2031, 1.0, 0.2031, 1.0, 0.2344, 0.5946, 0.2344, 1.0, 0.2245, 1.0, 0.224, 0.5946, 0.1875, 1.0, 0.1875, 1.0, 0.1719, 1.0, 0.1719, 1.0, 0.2031, 0.5946, 0.2031, 1.0, 0.1934, 1.0, 0.1929, 0.5946, 0.1562, 1.0, 0.1562, 1.0, 0.1406, 1.0, 0.1406, 1.0, 0.1719, 0.5946, 0.1719, 1.0, 0.1623, 1.0, 0.1617, 0.5946, 0.125, 1.0, 0.125, 1.0, 0.1094, 1.0, 0.1094, 1.0, 0.1406, 0.5946, 0.1406, 1.0, 0.1311, 1.0, 0.1305, 0.5946, 0.09375, 1.0, 0.09375, 1.0, 0.07812, 1.0, 0.07812, 1.0, 0.1094, 0.5946, 0.1094, 1.0, 0.09992, 1.0, 0.09937, 0.5946, 0.0625, 1.0, 0.0625, 1.0, 0.04688, 1.0, 0.04688, 1.0, 0.07812, 0.5946, 0.07812, 1.0, 0.06863, 1.0, 0.06815, 0.5946, 0.03125, 1.0, 0.03125, 1.0, 0.01562, 1.0, 0.01562, 1.0, 0.04688, 0.5946, 0.04688, 1.0, 0.03727, 1.0, 0.03689, 0.5946, 0.9941, 1.0, 0.9844, 1.0, 0.9844, 0.5946, 0.9944, 0.5946, 0.01562, 0.5946, 0.01563, 0.5946, 0.005605, 0.5946, 0.0, 0.5946, 0.0, 0.5946, 0.9844, 1.0, 0.9844, 1.0, 0.9688, 1.0, 0.9688, 1.0, 0.9744, 1.0, 1.0, 1.0, 1.0, 1.0, 0.9844, 1.0, 0.9844, 1.0, 0.04688, 1.0, 0.04688, 1.0, 0.03125, 1.0, 0.03125, 1.0, 0.02557, 1.0, 0.03125, 1.0, 0.03125, 1.0, 0.01562, 1.0, 0.01562, 1.0, 0.04688, 1.0, 0.04688, 1.0, 0.03125, 1.0, 0.03125, 1.0, 0.07812, 1.0, 0.07812, 1.0, 0.0625, 1.0, 0.0625, 1.0, 0.05699, 1.0, 0.0625, 1.0, 0.0625, 1.0, 0.04688, 1.0, 0.04688, 1.0, 0.07812, 1.0, 0.07812, 1.0, 0.0625, 1.0, 0.0625, 1.0, 0.1094, 1.0, 0.1094, 1.0, 0.09375, 1.0, 0.09375, 1.0, 0.0884, 1.0, 0.09375, 1.0, 0.09375, 1.0, 0.07812, 1.0, 0.07812, 1.0, 0.1094, 1.0, 0.1094, 1.0, 0.09375, 1.0, 0.09375, 1.0, 0.1406, 1.0, 0.1406, 1.0, 0.125, 1.0, 0.125, 1.0, 0.1198, 1.0, 0.125, 1.0, 0.125, 1.0, 0.1094, 1.0, 0.1094, 1.0, 0.1406, 1.0, 0.1406, 1.0, 0.125, 1.0, 0.125, 1.0, 0.1719, 1.0, 0.1719, 1.0, 0.1562, 1.0, 0.1562, 1.0, 0.1511, 1.0, 0.1563, 1.0, 0.1562, 1.0, 0.1406, 1.0, 0.1406, 1.0, 0.1719, 1.0, 0.1719, 1.0, 0.1562, 1.0, 0.1562, 1.0, 0.2031, 1.0, 0.2031, 1.0, 0.1875, 1.0, 0.1875, 1.0, 0.1824, 1.0, 0.1875, 1.0, 0.1875, 1.0, 0.1719, 1.0, 0.1719, 1.0, 0.2031, 1.0, 0.2031, 1.0, 0.1875, 1.0, 0.1875, 1.0, 0.2344, 1.0, 0.2344, 1.0, 0.2188, 1.0, 0.2188, 1.0, 0.2136, 1.0, 0.2188, 1.0, 0.2188, 1.0, 0.2031, 1.0, 0.2031, 1.0, 0.2344, 1.0, 0.2344, 1.0, 0.2188, 1.0, 0.2188, 1.0, 0.2656, 1.0, 0.2656, 1.0, 0.25, 1.0, 0.25, 1.0, 0.2448, 1.0, 0.25, 1.0, 0.25, 1.0, 0.2344, 1.0, 0.2344, 1.0, 0.2656, 1.0, 0.2656, 1.0, 0.25, 1.0, 0.25, 1.0, 0.2969, 1.0, 0.2969, 1.0, 0.2812, 1.0, 0.2812, 1.0, 0.276, 1.0, 0.2812, 1.0, 0.2812, 1.0, 0.2656, 1.0, 0.2656, 1.0, 0.2969, 1.0, 0.2969, 1.0, 0.2812, 1.0, 0.2812, 1.0, 0.3281, 1.0, 0.3281, 1.0, 0.3125, 1.0, 0.3125, 1.0, 0.3071, 1.0, 0.3125, 1.0, 0.3125, 1.0, 0.2969, 1.0, 0.2969, 1.0, 0.3281, 1.0, 0.3281, 1.0, 0.3125, 1.0, 0.3125, 1.0, 0.3594, 1.0, 0.3594, 1.0, 0.3438, 1.0, 0.3438, 1.0, 0.3383, 1.0, 0.3438, 1.0, 0.3438, 1.0, 0.3281, 1.0, 0.3281, 1.0, 0.3594, 1.0, 0.3594, 1.0, 0.3438, 1.0, 0.3438, 1.0, 0.3906, 1.0, 0.3906, 1.0, 0.375, 1.0, 0.375, 1.0, 0.3695, 1.0, 0.375, 1.0, 0.375, 1.0, 0.3594, 1.0, 0.3594, 1.0, 0.3906, 1.0, 0.3906, 1.0, 0.375, 1.0, 0.375, 1.0, 0.4219, 1.0, 0.4219, 1.0, 0.4062, 1.0, 0.4062, 1.0, 0.4006, 1.0, 0.4062, 1.0, 0.4062, 1.0, 0.3906, 1.0, 0.3906, 1.0, 0.4219, 1.0, 0.4219, 1.0, 0.4062, 1.0, 0.4062, 1.0, 0.4531, 1.0, 0.4531, 1.0, 0.4375, 1.0, 0.4375, 1.0, 0.4318, 1.0, 0.4375, 1.0, 0.4375, 1.0, 0.4219, 1.0, 0.4219, 1.0, 0.4531, 1.0, 0.4531, 1.0, 0.4375, 1.0, 0.4375, 1.0, 0.4844, 1.0, 0.4844, 1.0, 0.4688, 1.0, 0.4688, 1.0, 0.4631, 1.0, 0.4688, 1.0, 0.4688, 1.0, 0.4531, 1.0, 0.4531, 1.0, 0.4844, 1.0, 0.4844, 1.0, 0.4688, 1.0, 0.4688, 1.0, 0.5156, 1.0, 0.5156, 1.0, 0.5, 1.0, 0.5, 1.0, 0.4944, 1.0, 0.5, 1.0, 0.5, 1.0, 0.4844, 1.0, 0.4844, 1.0, 0.5156, 1.0, 0.5156, 1.0, 0.5, 1.0, 0.5, 1.0, 0.5469, 1.0, 0.5469, 1.0, 0.5312, 1.0, 0.5312, 1.0, 0.5257, 1.0, 0.5312, 1.0, 0.5312, 1.0, 0.5156, 1.0, 0.5156, 1.0, 0.5469, 1.0, 0.5469, 1.0, 0.5312, 1.0, 0.5312, 1.0, 0.5781, 1.0, 0.5781, 1.0, 0.5625, 1.0, 0.5625, 1.0, 0.557, 1.0, 0.5625, 1.0, 0.5625, 1.0, 0.5469, 1.0, 0.5469, 1.0, 0.5781, 1.0, 0.5781, 1.0, 0.5625, 1.0, 0.5625, 1.0, 0.6094, 1.0, 0.6094, 1.0, 0.5938, 1.0, 0.5938, 1.0, 0.5883, 1.0, 0.5938, 1.0, 0.5938, 1.0, 0.5781, 1.0, 0.5781, 1.0, 0.6094, 1.0, 0.6094, 1.0, 0.5938, 1.0, 0.5938, 1.0, 0.6406, 1.0, 0.6406, 1.0, 0.625, 1.0, 0.625, 1.0, 0.6196, 1.0, 0.625, 1.0, 0.625, 1.0, 0.6094, 1.0, 0.6094, 1.0, 0.6406, 1.0, 0.6406, 1.0, 0.625, 1.0, 0.625, 1.0, 0.6719, 1.0, 0.6719, 1.0, 0.6562, 1.0, 0.6562, 1.0, 0.6509, 1.0, 0.6562, 1.0, 0.6562, 1.0, 0.6406, 1.0, 0.6406, 1.0, 0.6719, 1.0, 0.6719, 1.0, 0.6562, 1.0, 0.6562, 1.0, 0.7031, 1.0, 0.7031, 1.0, 0.6875, 1.0, 0.6875, 1.0, 0.6821, 1.0, 0.6875, 1.0, 0.6875, 1.0, 0.6719, 1.0, 0.6719, 1.0, 0.7031, 1.0, 0.7031, 1.0, 0.6875, 1.0, 0.6875, 1.0, 0.7344, 1.0, 0.7344, 1.0, 0.7188, 1.0, 0.7188, 1.0, 0.7132, 1.0, 0.7188, 1.0, 0.7188, 1.0, 0.7031, 1.0, 0.7031, 1.0, 0.7344, 1.0, 0.7344, 1.0, 0.7188, 1.0, 0.7188, 1.0, 0.7656, 1.0, 0.7656, 1.0, 0.75, 1.0, 0.75, 1.0, 0.7444, 1.0, 0.75, 1.0, 0.75, 1.0, 0.7344, 1.0, 0.7344, 1.0, 0.7656, 1.0, 0.7656, 1.0, 0.75, 1.0, 0.75, 1.0, 0.7969, 1.0, 0.7969, 1.0, 0.7812, 1.0, 0.7813, 1.0, 0.7755, 1.0, 0.7813, 1.0, 0.7813, 1.0, 0.7656, 1.0, 0.7656, 1.0, 0.7969, 1.0, 0.7969, 1.0, 0.7813, 1.0, 0.7813, 1.0, 0.8281, 1.0, 0.8281, 1.0, 0.8125, 1.0, 0.8125, 1.0, 0.8066, 1.0, 0.8125, 1.0, 0.8125, 1.0, 0.7969, 1.0, 0.7969, 1.0, 0.8281, 1.0, 0.8281, 1.0, 0.8125, 1.0, 0.8125, 1.0, 0.8594, 1.0, 0.8594, 1.0, 0.8438, 1.0, 0.8438, 1.0, 0.8377, 1.0, 0.8438, 1.0, 0.8438, 1.0, 0.8281, 1.0, 0.8281, 1.0, 0.8594, 1.0, 0.8594, 1.0, 0.8438, 1.0, 0.8438, 1.0, 0.8906, 1.0, 0.8906, 1.0, 0.875, 1.0, 0.875, 1.0, 0.8689, 1.0, 0.875, 1.0, 0.875, 1.0, 0.8594, 1.0, 0.8594, 1.0, 0.8906, 1.0, 0.8906, 1.0, 0.875, 1.0, 0.875, 1.0, 0.9219, 1.0, 0.9219, 1.0, 0.9062, 1.0, 0.9062, 1.0, 0.9001, 1.0, 0.9062, 1.0, 0.9062, 1.0, 0.8906, 1.0, 0.8906, 1.0, 0.9219, 1.0, 0.9219, 1.0, 0.9062, 1.0, 0.9062, 1.0, 0.9531, 1.0, 0.9531, 1.0, 0.9375, 1.0, 0.9375, 1.0, 0.9314, 1.0, 0.9375, 1.0, 0.9375, 1.0, 0.9219, 1.0, 0.9219, 1.0, 0.9531, 1.0, 0.9531, 1.0, 0.9375, 1.0, 0.9375, 1.0, 0.9844, 1.0, 0.9844, 1.0, 0.9688, 1.0, 0.9688, 1.0, 0.9627, 1.0, 0.9688, 1.0, 0.9688, 1.0, 0.9531, 1.0, 0.9531, 1.0, 1.0, 1.0, 0.9844, 1.0, 0.9844, 1.0, 0.9941, 1.0, 1.0, 1.0, 0.01562, 1.0, 0.01562, 1.0, 0.0, 1.0, 0.0, 1.0, 0.9688, 1.0, 0.9688, 1.0, 0.9531, 1.0, 0.9531, 1.0, 0.9844, 0.5, 0.9844, 0.5946, 0.9688, 0.5946, 0.9688, 0.5, 0.03125, 0.5, 0.03125, 0.5946, 0.01562, 0.5946, 0.01562, 0.5, 0.01562, 0.5, 0.01562, 0.5946, 0.0, 0.5946, 0.0, 0.5, 0.0625, 0.5, 0.0625, 0.5946, 0.04688, 0.5946, 0.04688, 0.5, 0.04688, 0.5, 0.04688, 0.5946, 0.03125, 0.5946, 0.03125, 0.5, 0.09375, 0.5, 0.09375, 0.5946, 0.07812, 0.5946, 0.07812, 0.5, 0.07812, 0.5, 0.07812, 0.5946, 0.0625, 0.5946, 0.0625, 0.5, 0.125, 0.5, 0.125, 0.5946, 0.1094, 0.5946, 0.1094, 0.5, 0.1094, 0.5, 0.1094, 0.5946, 0.09375, 0.5946, 0.09375, 0.5, 0.1562, 0.5, 0.1562, 0.5946, 0.1406, 0.5946, 0.1406, 0.5, 0.1406, 0.5, 0.1406, 0.5946, 0.125, 0.5946, 0.125, 0.5, 0.1875, 0.5, 0.1875, 0.5946, 0.1719, 0.5946, 0.1719, 0.5, 0.1719, 0.5, 0.1719, 0.5946, 0.1562, 0.5946, 0.1562, 0.5, 0.2188, 0.5, 0.2188, 0.5946, 0.2031, 0.5946, 0.2031, 0.5, 0.2031, 0.5, 0.2031, 0.5946, 0.1875, 0.5946, 0.1875, 0.5, 0.25, 0.5, 0.25, 0.5946, 0.2344, 0.5946, 0.2344, 0.5, 0.2344, 0.5, 0.2344, 0.5946, 0.2188, 0.5946, 0.2188, 0.5, 0.2812, 0.5, 0.2812, 0.5946, 0.2656, 0.5946, 0.2656, 0.5, 0.2656, 0.5, 0.2656, 0.5946, 0.25, 0.5946, 0.25, 0.5, 0.3125, 0.5, 0.3125, 0.5946, 0.2969, 0.5946, 0.2969, 0.5, 0.2969, 0.5, 0.2969, 0.5946, 0.2812, 0.5946, 0.2812, 0.5, 0.3438, 0.5, 0.3438, 0.5946, 0.3281, 0.5946, 0.3281, 0.5, 0.3281, 0.5, 0.3281, 0.5946, 0.3125, 0.5946, 0.3125, 0.5, 0.375, 0.5, 0.375, 0.5946, 0.3594, 0.5946, 0.3594, 0.5, 0.3594, 0.5, 0.3594, 0.5946, 0.3438, 0.5946, 0.3438, 0.5, 0.4062, 0.5, 0.4062, 0.5946, 0.3906, 0.5946, 0.3906, 0.5, 0.3906, 0.5, 0.3906, 0.5946, 0.375, 0.5946, 0.375, 0.5, 0.4375, 0.5, 0.4375, 0.5946, 0.4219, 0.5946, 0.4219, 0.5, 0.4219, 0.5, 0.4219, 0.5946, 0.4062, 0.5946, 0.4062, 0.5, 0.4688, 0.5, 0.4688, 0.5946, 0.4531, 0.5946, 0.4531, 0.5, 0.4531, 0.5, 0.4531, 0.5946, 0.4375, 0.5946, 0.4375, 0.5, 0.5, 0.5, 0.5, 0.5946, 0.4844, 0.5946, 0.4844, 0.5, 0.4844, 0.5, 0.4844, 0.5946, 0.4688, 0.5946, 0.4688, 0.5, 0.5312, 0.5, 0.5312, 0.5946, 0.5156, 0.5946, 0.5156, 0.5, 0.5156, 0.5, 0.5156, 0.5946, 0.5, 0.5946, 0.5, 0.5, 0.5625, 0.5, 0.5625, 0.5946, 0.5469, 0.5946, 0.5469, 0.5, 0.5469, 0.5, 0.5469, 0.5946, 0.5312, 0.5946, 0.5312, 0.5, 0.5938, 0.5, 0.5938, 0.5946, 0.5781, 0.5946, 0.5781, 0.5, 0.5781, 0.5, 0.5781, 0.5946, 0.5625, 0.5946, 0.5625, 0.5, 0.625, 0.5, 0.625, 0.5946, 0.6094, 0.5946, 0.6094, 0.5, 0.6094, 0.5, 0.6094, 0.5946, 0.5938, 0.5946, 0.5938, 0.5, 0.6562, 0.5, 0.6562, 0.5946, 0.6406, 0.5946, 0.6406, 0.5, 0.6406, 0.5, 0.6406, 0.5946, 0.625, 0.5946, 0.625, 0.5, 0.6875, 0.5, 0.6875, 0.5946, 0.6719, 0.5946, 0.6719, 0.5, 0.6719, 0.5, 0.6719, 0.5946, 0.6562, 0.5946, 0.6562, 0.5, 0.7188, 0.5, 0.7188, 0.5946, 0.7031, 0.5946, 0.7031, 0.5, 0.7031, 0.5, 0.7031, 0.5946, 0.6875, 0.5946, 0.6875, 0.5, 0.75, 0.5, 0.75, 0.5946, 0.7344, 0.5946, 0.7344, 0.5, 0.7344, 0.5, 0.7344, 0.5946, 0.7188, 0.5946, 0.7188, 0.5, 0.7812, 0.5, 0.7812, 0.5946, 0.7656, 0.5946, 0.7656, 0.5, 0.7656, 0.5, 0.7656, 0.5946, 0.75, 0.5946, 0.75, 0.5, 0.8125, 0.5, 0.8125, 0.5946, 0.7969, 0.5946, 0.7969, 0.5, 0.7969, 0.5, 0.7969, 0.5946, 0.7812, 0.5946, 0.7812, 0.5, 0.8438, 0.5, 0.8438, 0.5946, 0.8281, 0.5946, 0.8281, 0.5, 0.8281, 0.5, 0.8281, 0.5946, 0.8125, 0.5946, 0.8125, 0.5, 0.875, 0.5, 0.875, 0.5946, 0.8594, 0.5946, 0.8594, 0.5, 0.8594, 0.5, 0.8594, 0.5946, 0.8438, 0.5946, 0.8438, 0.5, 0.9062, 0.5, 0.9062, 0.5946, 0.8906, 0.5946, 0.8906, 0.5, 0.8906, 0.5, 0.8906, 0.5946, 0.875, 0.5946, 0.875, 0.5, 0.9375, 0.5, 0.9375, 0.5946, 0.9219, 0.5946, 0.9219, 0.5, 0.9219, 0.5, 0.9219, 0.5946, 0.9062, 0.5946, 0.9062, 0.5, 0.9688, 0.5, 0.9688, 0.5946, 0.9531, 0.5946, 0.9531, 0.5, 0.9531, 0.5, 0.9531, 0.5946, 0.9375, 0.5946, 0.9375, 0.5, 0.9688, 0.5946, 0.9688, 0.5946, 0.9631, 0.5946, 0.9531, 0.5946, 0.9531, 0.5946, 0.01562, 1.0, 0.01562, 1.0, 0.0, 1.0, 0.0, 1.0, 0.005859, 1.0, 0.9531, 0.5946, 0.9531, 0.5946, 0.943, 0.5946, 0.9375, 0.5946, 0.9375, 0.5946, 1.0, 0.5946, 0.9944, 0.5946, 0.9844, 0.5946, 0.9844, 0.5946, 1.0, 0.5946, 0.04688, 0.5946, 0.04688, 0.5946, 0.03689, 0.5946, 0.03125, 0.5946, 0.03125, 0.5946, 0.03125, 0.5946, 0.03125, 0.5946, 0.0257, 0.5946, 0.01563, 0.5946, 0.01562, 0.5946, 0.07812, 0.5946, 0.07812, 0.5946, 0.06815, 0.5946, 0.0625, 0.5946, 0.0625, 0.5946, 0.0625, 0.5946, 0.0625, 0.5946, 0.05702, 0.5946, 0.04688, 0.5946, 0.04688, 0.5946, 0.1094, 0.5946, 0.1094, 0.5946, 0.09937, 0.5946, 0.09375, 0.5946, 0.09375, 0.5946, 0.09375, 0.5946, 0.09375, 0.5946, 0.08832, 0.5946, 0.07812, 0.5946, 0.07812, 0.5946, 0.1406, 0.5946, 0.1406, 0.5946, 0.1305, 0.5946, 0.125, 0.5946, 0.125, 0.5946, 0.125, 0.5946, 0.125, 0.5946, 0.1196, 0.5946, 0.1094, 0.5946, 0.1094, 0.5946, 0.1719, 0.5946, 0.1719, 0.5946, 0.1617, 0.5946, 0.1562, 0.5946, 0.1562, 0.5946, 0.1562, 0.5946, 0.1562, 0.5946, 0.1509, 0.5946, 0.1406, 0.5946, 0.1406, 0.5946, 0.2031, 0.5946, 0.2031, 0.5946, 0.1929, 0.5946, 0.1875, 0.5946, 0.1875, 0.5946, 0.1875, 0.5946, 0.1875, 0.5946, 0.1821, 0.5946, 0.1719, 0.5946, 0.1719, 0.5946, 0.2344, 0.5946, 0.2344, 0.5946, 0.224, 0.5946, 0.2188, 0.5946, 0.2188, 0.5946, 0.2188, 0.5946, 0.2188, 0.5946, 0.2132, 0.5946, 0.2031, 0.5946, 0.2031, 0.5946, 0.2656, 0.5946, 0.2656, 0.5946, 0.2552, 0.5946, 0.25, 0.5946, 0.25, 0.5946, 0.25, 0.5946, 0.25, 0.5946, 0.2444, 0.5946, 0.2344, 0.5946, 0.2344, 0.5946, 0.2969, 0.5946, 0.2969, 0.5946, 0.2864, 0.5946, 0.2812, 0.5946, 0.2812, 0.5946, 0.2812, 0.5946, 0.2812, 0.5946, 0.2755, 0.5946, 0.2656, 0.5946, 0.2656, 0.5946, 0.3281, 0.5946, 0.3281, 0.5946, 0.3176, 0.5946, 0.3125, 0.5946, 0.3125, 0.5946, 0.3125, 0.5946, 0.3125, 0.5946, 0.3066, 0.5946, 0.2969, 0.5946, 0.2969, 0.5946, 0.3594, 0.5946, 0.3594, 0.5946, 0.3489, 0.5946, 0.3438, 0.5946, 0.3438, 0.5946, 0.3438, 0.5946, 0.3438, 0.5946, 0.3377, 0.5946, 0.3281, 0.5946, 0.3281, 0.5946, 0.3906, 0.5946, 0.3906, 0.5946, 0.3802, 0.5946, 0.375, 0.5946, 0.375, 0.5946, 0.375, 0.5946, 0.375, 0.5946, 0.3689, 0.5946, 0.3594, 0.5946, 0.3594, 0.5946, 0.4219, 0.5946, 0.4219, 0.5946, 0.4116, 0.5946, 0.4062, 0.5946, 0.4062, 0.5946, 0.4062, 0.5946, 0.4062, 0.5946, 0.4001, 0.5946, 0.3906, 0.5946, 0.3906, 0.5946, 0.4531, 0.5946, 0.4531, 0.5946, 0.443, 0.5946, 0.4375, 0.5946, 0.4375, 0.5946, 0.4375, 0.5946, 0.4375, 0.5946, 0.4314, 0.5946, 0.4219, 0.5946, 0.4219, 0.5946, 0.4844, 0.5946, 0.4844, 0.5946, 0.4744, 0.5946, 0.4688, 0.5946, 0.4688, 0.5946, 0.4688, 0.5946, 0.4688, 0.5946, 0.4627, 0.5946, 0.4531, 0.5946, 0.4531, 0.5946, 0.5156, 0.5946, 0.5156, 0.5946, 0.5059, 0.5946, 0.5, 0.5946, 0.5, 0.5946, 0.5, 0.5946, 0.5, 0.5946, 0.4941, 0.5946, 0.4844, 0.5946, 0.4844, 0.5946, 0.5469, 0.5946, 0.5469, 0.5946, 0.5373, 0.5946, 0.5312, 0.5946, 0.5312, 0.5946, 0.5312, 0.5946, 0.5312, 0.5946, 0.5256, 0.5946, 0.5156, 0.5946, 0.5156, 0.5946, 0.5781, 0.5946, 0.5781, 0.5946, 0.5686, 0.5946, 0.5625, 0.5946, 0.5625, 0.5946, 0.5625, 0.5946, 0.5625, 0.5946, 0.557, 0.5946, 0.5469, 0.5946, 0.5469, 0.5946, 0.6094, 0.5946, 0.6094, 0.5946, 0.5999, 0.5946, 0.5938, 0.5946, 0.5938, 0.5946, 0.5938, 0.5946, 0.5938, 0.5946, 0.5884, 0.5946, 0.5781, 0.5946, 0.5781, 0.5946, 0.6406, 0.5946, 0.6406, 0.5946, 0.6311, 0.5946, 0.625, 0.5946, 0.625, 0.5946, 0.625, 0.5946, 0.625, 0.5946, 0.6198, 0.5946, 0.6094, 0.5946, 0.6094, 0.5946, 0.6719, 0.5946, 0.6719, 0.5946, 0.6623, 0.5946, 0.6562, 0.5946, 0.6562, 0.5946, 0.6562, 0.5946, 0.6562, 0.5946, 0.6511, 0.5946, 0.6406, 0.5946, 0.6406, 0.5946, 0.7031, 0.5946, 0.7031, 0.5946, 0.6934, 0.5946, 0.6875, 0.5946, 0.6875, 0.5946, 0.6875, 0.5946, 0.6875, 0.5946, 0.6824, 0.5946, 0.6719, 0.5946, 0.6719, 0.5946, 0.7344, 0.5946, 0.7344, 0.5946, 0.7245, 0.5946, 0.7188, 0.5946, 0.7188, 0.5946, 0.7188, 0.5946, 0.7188, 0.5946, 0.7136, 0.5946, 0.7031, 0.5946, 0.7031, 0.5946, 0.7656, 0.5946, 0.7656, 0.5946, 0.7556, 0.5946, 0.75, 0.5946, 0.75, 0.5946, 0.75, 0.5946, 0.75, 0.5946, 0.7448, 0.5946, 0.7344, 0.5946, 0.7344, 0.5946, 0.7969, 0.5946, 0.7969, 0.5946, 0.7868, 0.5946, 0.7812, 0.5946, 0.7812, 0.5946, 0.7812, 0.5946, 0.7812, 0.5946, 0.776, 0.5946, 0.7656, 0.5946, 0.7656, 0.5946, 0.8281, 0.5946, 0.8281, 0.5946, 0.8179, 0.5946, 0.8125, 0.5946, 0.8125, 0.5946, 0.8125, 0.5946, 0.8125, 0.5946, 0.8071, 0.5946, 0.7969, 0.5946, 0.7969, 0.5946, 0.8594, 0.5946, 0.8594, 0.5946, 0.8491, 0.5946, 0.8438, 0.5946, 0.8438, 0.5946, 0.8438, 0.5946, 0.8438, 0.5946, 0.8383, 0.5946, 0.8281, 0.5946, 0.8281, 0.5946, 0.8906, 0.5946, 0.8906, 0.5946, 0.8804, 0.5946, 0.875, 0.5946, 0.875, 0.5946, 0.875, 0.5946, 0.875, 0.5946, 0.8695, 0.5946, 0.8594, 0.5946, 0.8594, 0.5946, 0.9219, 0.5946, 0.9219, 0.5946, 0.9117, 0.5946, 0.9062, 0.5946, 0.9062, 0.5946, 0.9062, 0.5946, 0.9062, 0.5946, 0.9006, 0.5946, 0.8906, 0.5946, 0.8906, 0.5946, 0.9844, 0.5946, 0.9844, 0.5946, 0.9743, 0.5946, 0.9688, 0.5946, 0.9688, 0.5946, 0.9375, 0.5946, 0.9375, 0.5946, 0.9318, 0.5946, 0.9219, 0.5946, 0.9219, 0.5946, 0.9941, 1.0, 1.0, 1.0, 0.9978, 1.0, 0.9627, 1.0, 0.9726, 1.008, 0.9688, 1.0, 0.9314, 1.0, 0.9413, 1.007, 0.9375, 1.0, 0.9001, 1.0, 0.91, 1.006, 0.9062, 1.0, 0.8689, 1.0, 0.8785, 1.005, 0.875, 1.0, 0.8377, 1.0, 0.847, 1.004, 0.8438, 1.0, 0.8066, 1.0, 0.8155, 1.002, 0.8125, 1.0, 0.7755, 1.0, 0.7841, 1.001, 0.7813, 1.0, 0.7444, 1.0, 0.7527, 0.9993, 0.75, 1.0, 0.7132, 1.0, 0.7214, 0.9978, 0.7188, 1.0, 0.6821, 1.0, 0.6902, 0.9963, 0.6875, 1.0, 0.6509, 1.0, 0.659, 0.9948, 0.6562, 1.0, 0.6196, 1.0, 0.6279, 0.9933, 0.625, 1.0, 0.5883, 1.0, 0.5968, 0.992, 0.5938, 1.0, 0.557, 1.0, 0.5657, 0.991, 0.5625, 1.0, 0.5257, 1.0, 0.5345, 0.9903, 0.5312, 1.0, 0.4944, 1.0, 0.5033, 0.99, 0.5, 1.0, 0.4631, 1.0, 0.4721, 0.9902, 0.4688, 1.0, 0.4318, 1.0, 0.4407, 0.9908, 0.4375, 1.0, 0.4006, 1.0, 0.4093, 0.9917, 0.4062, 1.0, 0.3695, 1.0, 0.3779, 0.9929, 0.375, 1.0, 0.3383, 1.0, 0.3464, 0.9942, 0.3438, 1.0, 0.3071, 1.0, 0.315, 0.9956, 0.3125, 1.0, 0.276, 1.0, 0.2837, 0.997, 0.2812, 1.0, 0.2448, 1.0, 0.2524, 0.9985, 0.25, 1.0, 0.2136, 1.0, 0.2212, 1.0, 0.2188, 1.0, 0.1824, 1.0, 0.19, 1.002, 0.1875, 1.0, 0.1511, 1.0, 0.159, 1.003, 0.1563, 1.0, 0.1198, 1.0, 0.1279, 1.005, 0.125, 1.0, 0.0884, 1.0, 0.09695, 1.006, 0.09375, 1.0, 0.05699, 1.0, 0.06596, 1.007, 0.0625, 1.0, 0.02557, 1.0, 0.03493, 1.008, 0.03125, 1.0, 1.003, 0.6046, 0.9944, 0.5946, 1.0, 0.5946, 0.9743, 0.5946, 0.9655, 0.6043, 0.9688, 0.5946, 0.943, 0.5946, 0.9343, 0.6036, 0.9375, 0.5946, 0.9117, 0.5946, 0.9032, 0.6026, 0.9062, 0.5946, 0.8804, 0.5946, 0.8721, 0.6013, 0.875, 0.5946, 0.8491, 0.5946, 0.841, 0.5998, 0.8438, 0.5946, 0.8179, 0.5946, 0.8098, 0.5983, 0.8125, 0.5946, 0.7868, 0.5946, 0.7786, 0.5968, 0.7812, 0.5946, 0.7556, 0.5946, 0.7473, 0.5952, 0.75, 0.5946, 0.7245, 0.5946, 0.7159, 0.5937, 0.7188, 0.5946, 0.6934, 0.5946, 0.6845, 0.5923, 0.6875, 0.5946, 0.6623, 0.5946, 0.653, 0.5908, 0.6562, 0.5946, 0.6311, 0.5946, 0.6215, 0.5894, 0.625, 0.5946, 0.5999, 0.5946, 0.59, 0.5881, 0.5938, 0.5946, 0.5686, 0.5946, 0.5587, 0.5871, 0.5625, 0.5946, 0.5373, 0.5946, 0.5274, 0.5864, 0.5312, 0.5946, 0.5059, 0.5946, 0.4962, 0.5862, 0.5, 0.5946, 0.4744, 0.5946, 0.4651, 0.5865, 0.4688, 0.5946, 0.443, 0.5946, 0.434, 0.5872, 0.4375, 0.5946, 0.4116, 0.5946, 0.403, 0.5883, 0.4062, 0.5946, 0.3802, 0.5946, 0.3721, 0.5897, 0.375, 0.5946, 0.3489, 0.5946, 0.341, 0.5913, 0.3438, 0.5946, 0.3176, 0.5946, 0.31, 0.593, 0.3125, 0.5946, 0.2864, 0.5946, 0.2788, 0.5946, 0.2812, 0.5946, 0.2552, 0.5946, 0.2476, 0.5961, 0.25, 0.5946, 0.224, 0.5946, 0.2163, 0.5976, 0.2188, 0.5946, 0.1929, 0.5946, 0.185, 0.599, 0.1875, 0.5946, 0.1617, 0.5946, 0.1536, 0.6004, 0.1562, 0.5946, 0.1305, 0.5946, 0.1221, 0.6017, 0.125, 0.5946, 0.09937, 0.5946, 0.09069, 0.6028, 0.09375, 0.5946, 0.06815, 0.5946, 0.05928, 0.6038, 0.0625, 0.5946, 0.03689, 0.5946, 0.02794, 0.6044, 0.03125, 0.5946, 1.0, 0.6011, 1.0, 1.0, 0.9941, 1.0, 0.9944, 0.5946, 0.9627, 1.0, 0.9631, 0.5946, 0.9743, 0.5946, 0.9744, 1.0, 0.9314, 1.0, 0.9318, 0.5946, 0.943, 0.5946, 0.943, 1.0, 0.9001, 1.0, 0.9006, 0.5946, 0.9117, 0.5946, 0.9116, 1.0, 0.8689, 1.0, 0.8695, 0.5946, 0.8804, 0.5946, 0.8802, 1.0, 0.8377, 1.0, 0.8383, 0.5946, 0.8491, 0.5946, 0.8489, 1.0, 0.8066, 1.0, 0.8071, 0.5946, 0.8179, 0.5946, 0.8176, 1.0, 0.7755, 1.0, 0.776, 0.5946, 0.7868, 0.5946, 0.7864, 1.0, 0.7444, 1.0, 0.7448, 0.5946, 0.7556, 0.5946, 0.7552, 1.0, 0.7132, 1.0, 0.7136, 0.5946, 0.7245, 0.5946, 0.724, 1.0, 0.6821, 1.0, 0.6824, 0.5946, 0.6934, 0.5946, 0.6929, 1.0, 0.6509, 1.0, 0.6511, 0.5946, 0.6623, 0.5946, 0.6617, 1.0, 0.6196, 1.0, 0.6198, 0.5946, 0.6311, 0.5946, 0.6305, 1.0, 0.5883, 1.0, 0.5884, 0.5946, 0.5999, 0.5946, 0.5994, 1.0, 0.557, 1.0, 0.557, 0.5946, 0.5686, 0.5946, 0.5682, 1.0, 0.5257, 1.0, 0.5256, 0.5946, 0.5373, 0.5946, 0.5369, 1.0, 0.4944, 1.0, 0.4941, 0.5946, 0.5059, 0.5946, 0.5056, 1.0, 0.4631, 1.0, 0.4627, 0.5946, 0.4744, 0.5946, 0.4743, 1.0, 0.4318, 1.0, 0.4314, 0.5946, 0.443, 0.5946, 0.443, 1.0, 0.4006, 1.0, 0.4001, 0.5946, 0.4116, 0.5946, 0.4117, 1.0, 0.3695, 1.0, 0.3689, 0.5946, 0.3802, 0.5946, 0.3804, 1.0, 0.3383, 1.0, 0.3377, 0.5946, 0.3489, 0.5946, 0.3491, 1.0, 0.3071, 1.0, 0.3066, 0.5946, 0.3176, 0.5946, 0.3179, 1.0, 0.276, 1.0, 0.2755, 0.5946, 0.2864, 0.5946, 0.2868, 1.0, 0.2448, 1.0, 0.2444, 0.5946, 0.2552, 0.5946, 0.2556, 1.0, 0.2136, 1.0, 0.2132, 0.5946, 0.224, 0.5946, 0.2245, 1.0, 0.1824, 1.0, 0.1821, 0.5946, 0.1929, 0.5946, 0.1934, 1.0, 0.1511, 1.0, 0.1509, 0.5946, 0.1617, 0.5946, 0.1623, 1.0, 0.1198, 1.0, 0.1196, 0.5946, 0.1305, 0.5946, 0.1311, 1.0, 0.0884, 1.0, 0.08832, 0.5946, 0.09937, 0.5946, 0.09992, 1.0, 0.05699, 1.0, 0.05702, 0.5946, 0.06815, 0.5946, 0.06863, 1.0, 0.02557, 1.0, 0.0257, 0.5946, 0.03689, 0.5946, 0.03727, 1.0, 0.01563, 0.5946, 0.01562, 1.0, 0.005859, 1.0, 0.005605, 0.5946, 0.01562, 1.0, 0.0, 1.0, 0.0, 1.0, 0.01562, 1.0, 0.04688, 1.0, 0.03125, 1.0, 0.03125, 1.0, 0.04688, 1.0, 0.07812, 1.0, 0.0625, 1.0, 0.0625, 1.0, 0.07812, 1.0, 0.1094, 1.0, 0.09375, 1.0, 0.09375, 1.0, 0.1094, 1.0, 0.1406, 1.0, 0.125, 1.0, 0.125, 1.0, 0.1406, 1.0, 0.1719, 1.0, 0.1562, 1.0, 0.1562, 1.0, 0.1719, 1.0, 0.2031, 1.0, 0.1875, 1.0, 0.1875, 1.0, 0.2031, 1.0, 0.2344, 1.0, 0.2188, 1.0, 0.2188, 1.0, 0.2344, 1.0, 0.2656, 1.0, 0.25, 1.0, 0.25, 1.0, 0.2656, 1.0, 0.2969, 1.0, 0.2812, 1.0, 0.2812, 1.0, 0.2969, 1.0, 0.3281, 1.0, 0.3125, 1.0, 0.3125, 1.0, 0.3281, 1.0, 0.3594, 1.0, 0.3438, 1.0, 0.3438, 1.0, 0.3594, 1.0, 0.3906, 1.0, 0.375, 1.0, 0.375, 1.0, 0.3906, 1.0, 0.4219, 1.0, 0.4062, 1.0, 0.4062, 1.0, 0.4219, 1.0, 0.4531, 1.0, 0.4375, 1.0, 0.4375, 1.0, 0.4531, 1.0, 0.4844, 1.0, 0.4688, 1.0, 0.4688, 1.0, 0.4844, 1.0, 0.5156, 1.0, 0.5, 1.0, 0.5, 1.0, 0.5156, 1.0, 0.5469, 1.0, 0.5312, 1.0, 0.5312, 1.0, 0.5469, 1.0, 0.5781, 1.0, 0.5625, 1.0, 0.5625, 1.0, 0.5781, 1.0, 0.6094, 1.0, 0.5938, 1.0, 0.5938, 1.0, 0.6094, 1.0, 0.6406, 1.0, 0.625, 1.0, 0.625, 1.0, 0.6406, 1.0, 0.6719, 1.0, 0.6562, 1.0, 0.6562, 1.0, 0.6719, 1.0, 0.7031, 1.0, 0.6875, 1.0, 0.6875, 1.0, 0.7031, 1.0, 0.7344, 1.0, 0.7188, 1.0, 0.7188, 1.0, 0.7344, 1.0, 0.7656, 1.0, 0.75, 1.0, 0.75, 1.0, 0.7656, 1.0, 0.7969, 1.0, 0.7813, 1.0, 0.7813, 1.0, 0.7969, 1.0, 0.8281, 1.0, 0.8125, 1.0, 0.8125, 1.0, 0.8281, 1.0, 0.8594, 1.0, 0.8438, 1.0, 0.8438, 1.0, 0.8594, 1.0, 0.8906, 1.0, 0.875, 1.0, 0.875, 1.0, 0.8906, 1.0, 0.9219, 1.0, 0.9062, 1.0, 0.9062, 1.0, 0.9219, 1.0, 0.9531, 1.0, 0.9375, 1.0, 0.9375, 1.0, 0.9531, 1.0, 0.9844, 1.0, 0.9688, 1.0, 0.9688, 1.0, 0.9844, 1.0, 0.03125, 1.0, 0.01562, 1.0, 0.01562, 1.0, 0.03125, 1.0, 0.0625, 1.0, 0.04688, 1.0, 0.04688, 1.0, 0.0625, 1.0, 0.09375, 1.0, 0.07812, 1.0, 0.07812, 1.0, 0.09375, 1.0, 0.125, 1.0, 0.1094, 1.0, 0.1094, 1.0, 0.125, 1.0, 0.1562, 1.0, 0.1406, 1.0, 0.1406, 1.0, 0.1562, 1.0, 0.1875, 1.0, 0.1719, 1.0, 0.1719, 1.0, 0.1875, 1.0, 0.2188, 1.0, 0.2031, 1.0, 0.2031, 1.0, 0.2188, 1.0, 0.25, 1.0, 0.2344, 1.0, 0.2344, 1.0, 0.25, 1.0, 0.2812, 1.0, 0.2656, 1.0, 0.2656, 1.0, 0.2812, 1.0, 0.3125, 1.0, 0.2969, 1.0, 0.2969, 1.0, 0.3125, 1.0, 0.3438, 1.0, 0.3281, 1.0, 0.3281, 1.0, 0.3438, 1.0, 0.375, 1.0, 0.3594, 1.0, 0.3594, 1.0, 0.375, 1.0, 0.4062, 1.0, 0.3906, 1.0, 0.3906, 1.0, 0.4062, 1.0, 0.4375, 1.0, 0.4219, 1.0, 0.4219, 1.0, 0.4375, 1.0, 0.4688, 1.0, 0.4531, 1.0, 0.4531, 1.0, 0.4688, 1.0, 0.5, 1.0, 0.4844, 1.0, 0.4844, 1.0, 0.5, 1.0, 0.5312, 1.0, 0.5156, 1.0, 0.5156, 1.0, 0.5312, 1.0, 0.5625, 1.0, 0.5469, 1.0, 0.5469, 1.0, 0.5625, 1.0, 0.5938, 1.0, 0.5781, 1.0, 0.5781, 1.0, 0.5938, 1.0, 0.625, 1.0, 0.6094, 1.0, 0.6094, 1.0, 0.625, 1.0, 0.6562, 1.0, 0.6406, 1.0, 0.6406, 1.0, 0.6562, 1.0, 0.6875, 1.0, 0.6719, 1.0, 0.6719, 1.0, 0.6875, 1.0, 0.7188, 1.0, 0.7031, 1.0, 0.7031, 1.0, 0.7188, 1.0, 0.75, 1.0, 0.7344, 1.0, 0.7344, 1.0, 0.75, 1.0, 0.7813, 1.0, 0.7656, 1.0, 0.7656, 1.0, 0.7813, 1.0, 0.8125, 1.0, 0.7969, 1.0, 0.7969, 1.0, 0.8125, 1.0, 0.8438, 1.0, 0.8281, 1.0, 0.8281, 1.0, 0.8438, 1.0, 0.875, 1.0, 0.8594, 1.0, 0.8594, 1.0, 0.875, 1.0, 0.9062, 1.0, 0.8906, 1.0, 0.8906, 1.0, 0.9062, 1.0, 0.9375, 1.0, 0.9219, 1.0, 0.9219, 1.0, 0.9375, 1.0, 0.9688, 1.0, 0.9531, 1.0, 0.9531, 1.0, 0.9688, 1.0, 1.0, 1.0, 0.9844, 1.0, 0.9844, 1.0, 1.0, 1.0, 0.01562, 1.0, 0.01562, 1.0, 0.0, 1.0, 0.0, 1.0, 0.9844, 1.0, 1.0, 1.0, 0.9998, 1.0, 0.9844, 1.0, 0.9531, 1.0, 0.9688, 1.0, 0.9686, 1.0, 0.9531, 1.0, 0.9219, 1.0, 0.9375, 1.0, 0.9373, 1.0, 0.9219, 1.0, 0.8906, 1.0, 0.9062, 1.0, 0.9061, 1.0, 0.8906, 1.0, 0.8594, 1.0, 0.875, 1.0, 0.8748, 1.0, 0.8594, 1.0, 0.8281, 1.0, 0.8438, 1.0, 0.8436, 1.0, 0.8281, 1.0, 0.7969, 1.0, 0.8125, 1.0, 0.8123, 1.0, 0.7969, 1.0, 0.7656, 1.0, 0.7812, 1.0, 0.7811, 1.0, 0.7656, 1.0, 0.7344, 1.0, 0.75, 1.0, 0.7498, 1.0, 0.7344, 1.0, 0.7031, 1.0, 0.7188, 1.0, 0.7186, 1.0, 0.7031, 1.0, 0.6719, 1.0, 0.6875, 1.0, 0.6873, 1.0, 0.6719, 1.0, 0.6406, 1.0, 0.6562, 1.0, 0.6561, 1.0, 0.6406, 1.0, 0.6094, 1.0, 0.625, 1.0, 0.6248, 1.0, 0.6094, 1.0, 0.5781, 1.0, 0.5938, 1.0, 0.5936, 1.0, 0.5781, 1.0, 0.5469, 1.0, 0.5625, 1.0, 0.5623, 1.0, 0.5469, 1.0, 0.5156, 1.0, 0.5312, 1.0, 0.5311, 1.0, 0.5156, 1.0, 0.4844, 1.0, 0.5, 1.0, 0.4998, 1.0, 0.4844, 1.0, 0.4531, 1.0, 0.4688, 1.0, 0.4686, 1.0, 0.4531, 1.0, 0.4219, 1.0, 0.4375, 1.0, 0.4373, 1.0, 0.4219, 1.0, 0.3906, 1.0, 0.4062, 1.0, 0.4061, 1.0, 0.3906, 1.0, 0.3594, 1.0, 0.375, 1.0, 0.3748, 1.0, 0.3594, 1.0, 0.3281, 1.0, 0.3438, 1.0, 0.3436, 1.0, 0.3281, 1.0, 0.2969, 1.0, 0.3125, 1.0, 0.3123, 1.0, 0.2969, 1.0, 0.2656, 1.0, 0.2812, 1.0, 0.2811, 1.0, 0.2656, 1.0, 0.2344, 1.0, 0.25, 1.0, 0.2498, 1.0, 0.2344, 1.0, 0.2031, 1.0, 0.2188, 1.0, 0.2186, 1.0, 0.2031, 1.0, 0.1719, 1.0, 0.1875, 1.0, 0.1873, 1.0, 0.1719, 1.0, 0.1406, 1.0, 0.1562, 1.0, 0.1561, 1.0, 0.1406, 1.0, 0.1094, 1.0, 0.125, 1.0, 0.1248, 1.0, 0.1094, 1.0, 0.07812, 1.0, 0.09375, 1.0, 0.09357, 1.0, 0.07812, 1.0, 0.04688, 1.0, 0.0625, 1.0, 0.06232, 1.0, 0.04688, 1.0, 0.01562, 1.0, 0.03125, 1.0, 0.03107, 1.0, 0.01562, 1.0, 0.9688, 1.0, 0.9844, 1.0, 0.9844, 1.0, 0.9689, 1.0, 0.9375, 1.0, 0.9531, 1.0, 0.9531, 1.0, 0.9377, 1.0, 0.9062, 1.0, 0.9219, 1.0, 0.9219, 1.0, 0.9064, 1.0, 0.875, 1.0, 0.8906, 1.0, 0.8906, 1.0, 0.8752, 1.0, 0.8438, 1.0, 0.8594, 1.0, 0.8594, 1.0, 0.8439, 1.0, 0.8125, 1.0, 0.8281, 1.0, 0.8281, 1.0, 0.8127, 1.0, 0.7812, 1.0, 0.7969, 1.0, 0.7969, 1.0, 0.7814, 1.0, 0.75, 1.0, 0.7656, 1.0, 0.7656, 1.0, 0.7502, 1.0, 0.7188, 1.0, 0.7344, 1.0, 0.7344, 1.0, 0.7189, 1.0, 0.6875, 1.0, 0.7031, 1.0, 0.7031, 1.0, 0.6877, 1.0, 0.6562, 1.0, 0.6719, 1.0, 0.6719, 1.0, 0.6564, 1.0, 0.625, 1.0, 0.6406, 1.0, 0.6406, 1.0, 0.6252, 1.0, 0.5938, 1.0, 0.6094, 1.0, 0.6094, 1.0, 0.5939, 1.0, 0.5625, 1.0, 0.5781, 1.0, 0.5781, 1.0, 0.5627, 1.0, 0.5312, 1.0, 0.5469, 1.0, 0.5469, 1.0, 0.5314, 1.0, 0.5, 1.0, 0.5156, 1.0, 0.5156, 1.0, 0.5002, 1.0, 0.4688, 1.0, 0.4844, 1.0, 0.4844, 1.0, 0.4689, 1.0, 0.4375, 1.0, 0.4531, 1.0, 0.4531, 1.0, 0.4377, 1.0, 0.4062, 1.0, 0.4219, 1.0, 0.4219, 1.0, 0.4064, 1.0, 0.375, 1.0, 0.3906, 1.0, 0.3906, 1.0, 0.3752, 1.0, 0.3438, 1.0, 0.3594, 1.0, 0.3594, 1.0, 0.3439, 1.0, 0.3125, 1.0, 0.3281, 1.0, 0.3281, 1.0, 0.3127, 1.0, 0.2812, 1.0, 0.2969, 1.0, 0.2969, 1.0, 0.2814, 1.0, 0.25, 1.0, 0.2656, 1.0, 0.2656, 1.0, 0.2502, 1.0, 0.2188, 1.0, 0.2344, 1.0, 0.2344, 1.0, 0.2189, 1.0, 0.1875, 1.0, 0.2031, 1.0, 0.2031, 1.0, 0.1877, 1.0, 0.1562, 1.0, 0.1719, 1.0, 0.1719, 1.0, 0.1564, 1.0, 0.125, 1.0, 0.1406, 1.0, 0.1406, 1.0, 0.1252, 1.0, 0.09375, 1.0, 0.1094, 1.0, 0.1094, 1.0, 0.09393, 1.0, 0.0625, 1.0, 0.07812, 1.0, 0.07812, 1.0, 0.06268, 1.0, 0.03125, 1.0, 0.04688, 1.0, 0.04688, 1.0, 0.03143, 1.0, 0.0, 1.0, 0.01562, 1.0, 0.01562, 1.0, 0.0001811, 1.0, 1.0, 1.0, 1.0, 1.0, 0.9844, 1.0, 0.9844, 1.0])
me_cylinder.materials.append(mat_material_001)
me_cylinder.use_remesh_fix_poles = True
me_cylinder.use_remesh_preserve_attributes = False
me_cylinder.use_mirror_vertex_groups = False
me_cylinder.update()

# ---- objects
ob_cube = bpy.data.objects.new('Cube', me_cube)
ob_light = bpy.data.objects.new('Light', light_light)
ob_camera = bpy.data.objects.new('Camera', cam_camera)
ob_cylinder = bpy.data.objects.new('Cylinder', me_cylinder)

# ---- transforms, parenting, visibility, modifiers, constraints
ob_cube.location = (0.0008155, -3.837e-05, 0.1049)
ob_cube.rotation_euler = (0.0, 0.0, -0.09403)
ob_cube.lock_rotations_4d = False
ob_cube.empty_display_type = 'ARROWS'
ob_cube.lineart.crease_threshold = 0.0
_m = ob_cube.modifiers.new('Bevel', 'BEVEL')
_m.width = 0.0002
_m.width_pct = 0.0002
_m.limit_method = 'NONE'
_m.use_clamp_overlap = False
ob_light.location = (0.409, -3.474, 5.141)
ob_light.rotation_euler = (0.6503, 0.05522, 1.866)
ob_light.lock_rotations_4d = False
ob_light.empty_display_type = 'ARROWS'
ob_light.color = (0.0, 0.0, 0.0, 0.0)
ob_light.lineart.crease_threshold = 0.0
ob_camera.location = (0.6724, -0.6473, 0.6759)
ob_camera.rotation_euler = (1.109, 0.0, 0.8149)
ob_camera.lock_rotations_4d = False
ob_camera.empty_display_type = 'ARROWS'
ob_camera.color = (0.0, 0.0, 0.0, 0.0)
ob_camera.display_type = 'WIRE'
ob_camera.lineart.crease_threshold = 0.0
ob_cylinder.location = (-0.0008155, -0.01733, 0.2174)
ob_cylinder.rotation_euler = (0.5221, 0.0, -0.09403)
ob_cylinder.lineart.crease_threshold = 0.0
_m = ob_cylinder.modifiers.new('Bevel', 'BEVEL')
_m.limit_method = 'NONE'

# ---- collection membership
col_collection.objects.link(ob_cube)
col_collection.objects.link(ob_light)
col_collection.objects.link(ob_camera)
col_collection.objects.link(ob_cylinder)

# ---- scene / render settings (as saved in the file)
scene.camera = ob_camera
scene.frame_start = 1; scene.frame_end = 250; scene.frame_set(1)
scene.render.engine = 'CYCLES'
scene.cycles.use_denoising = False
scene.cycles.samples = 128
scene.cycles.sampling_pattern = 'TABULATED_SOBOL'
scene.cycles.use_adaptive_sampling = False
scene.cycles.use_light_tree = False
scene.view_settings.view_transform = 'Filmic'
bpy.context.view_layer.update()
